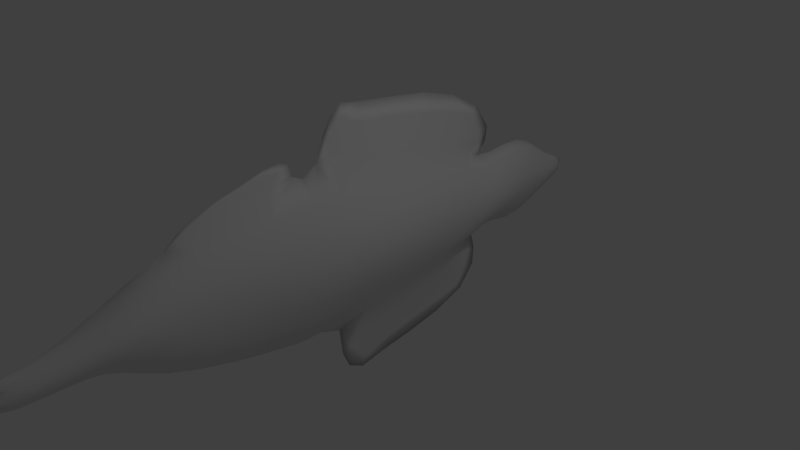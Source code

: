 # Source: ReefFish12.blend  (saved by Blender 2.78.0; exported with 4.5.12 LTS)
import bpy
from mathutils import Matrix  # noqa: F401  (used for matrix-valued properties, if any)

bpy.ops.wm.read_factory_settings(use_empty=True)
scene = bpy.context.scene
scene.name = 'Scene'

# ---- collections
col_collection_1 = bpy.data.collections.new('Collection 1'); scene.collection.children.link(col_collection_1)

# ---- world
world_world = bpy.data.worlds.new('World'); scene.world = world_world
world_world.color = (0.05088, 0.05088, 0.05088)
world_world.use_sun_shadow = False
world_world.sun_shadow_jitter_overblur = 0.0
world_world.cycles.sampling_method = 'MANUAL'

# ---- cameras
cam_camera = bpy.data.cameras.new('Camera')
cam_camera.clip_end = 100.0
cam_camera.lens = 35.0
cam_camera.sensor_width = 32.0
cam_camera.sensor_height = 18.0
cam_camera.ortho_scale = 7.314
cam_camera.dof.focus_distance = 0.0
cam_camera.dof.aperture_fstop = 128.0

# ---- lights
light_lamp = bpy.data.lights.new('Lamp', 'POINT')
light_lamp.transmission_factor = 0.0
light_lamp.cutoff_distance = 30.0
light_lamp.energy = 100.0
light_lamp.shadow_buffer_clip_start = 1.001
light_lamp.shadow_soft_size = 0.1
light_lamp.shadow_maximum_resolution = 0.006
light_lamp.use_absolute_resolution = True

# ---- meshes
me_plane = bpy.data.meshes.new('Plane')
me_plane.from_pydata([(0.6447, 0.7637, 0.2168), (1.681, -0.9815, 0.1581), (2.492, -0.8621, 0.1581), (3.196, -0.6653, 0.1203), (3.632, -0.5166, 0.08458), (4.056, -0.5135, 0.07573), (4.722, -0.5306, 0.04322), (-0.7627, 0.6784, 0.2028), (-1.649, 0.5621, 0.178), (-2.303, 0.5509, 0.1447), (-2.819, 0.5965, 0.1169), (-3.289, 0.449, 0.0852), (-3.806, 0.2317, 0.03168), (-1.97, 0.8319, 0.01267), (-0.8208, 1.451, 0.01621), (0.4695, 1.645, 0.008447), (0.02306, 1.509, 0.01304), (0.08723, 0.7203, 0.2175), (0.2478, -1.546, 0.01738), (-1.749, -1.294, 0.01788), (-0.8353, -1.519, 0.02645), (0.1114, -0.3983, 0.4313), (-3.815, 0.06822, 0.07882), (-3.271, 0.01071, 0.1884), (-2.802, -0.03502, 0.2513), (-2.303, -0.04406, 0.3423), (-1.649, -0.1486, 0.385), (-0.7627, -0.3165, 0.4015), (4.539, -0.3078, 0.0991), (4.109, -0.2683, 0.1981), (3.635, -0.1361, 0.2959), (3.199, -0.03491, 0.3522), (2.492, 0.05489, 0.3885), (1.658, 0.1012, 0.4338), (0.7004, -0.4407, 0.4285), (0.7282, -1.017, 0.1581), (-0.7627, -0.814, 0.1845), (-1.649, -0.504, 0.1892), (-2.303, -0.3501, 0.1513), (-2.802, -0.3834, 0.1001), (-3.271, -0.2499, 0.07794), (-3.807, -0.03641, 0.03241), (0.1236, -0.9576, 0.1711), (4.778, -0.4299, 0.06101), (4.056, -0.381, 0.1856), (3.635, -0.3385, 0.2358), (3.199, -0.3622, 0.304), (2.492, -0.4036, 0.36), (1.67, -0.4402, 0.3934), (1.615, 0.6874, 0.2088), (2.492, 0.5134, 0.1968), (3.199, 0.273, 0.1685), (3.635, 0.04681, 0.1447), (4.056, -0.1161, 0.0951), (4.527, -0.2083, 0.04224), (0.09934, 0.161, 0.4777), (-3.814, 0.1509, 0.07808), (-3.271, 0.2121, 0.1957), (-2.802, 0.2481, 0.2682), (-2.303, 0.2378, 0.3357), (-1.649, 0.2067, 0.3778), (-0.7627, 0.1809, 0.43), (0.6725, 0.1356, 0.4809), (1.027, 0.7898, 0.2046), (1.113, -0.457, 0.4233), (1.086, 0.118, 0.4698), (1.14, -1.032, 0.1581), (1.404, 1.139, 0.01365), (2.182, 0.9722, 0.01365), (0.6705, 1.372, 0.008447), (-1.776, 1.271, 0.01267), (-1.933, -0.8132, 0.01788), (-0.03706, -1.811, 0.01738), (1.655, 1.151, 0.01365), (4.744, -0.2669, 0.04224), (4.494, -0.5634, 0.04322), (4.551, -0.4554, 0.1042), (4.655, -0.3626, 0.08841), (2.54, 0.7867, 0.01365), (0.6447, 0.7637, -0.2168), (1.681, -0.9815, -0.1581), (2.492, -0.8621, -0.1581), (3.196, -0.6653, -0.1203), (3.632, -0.5166, -0.08458), (4.056, -0.5135, -0.07573), (4.722, -0.5306, -0.04322), (-0.7627, 0.6784, -0.2028), (-1.649, 0.5621, -0.178), (-2.303, 0.5509, -0.1447), (-2.819, 0.5965, -0.1169), (-3.289, 0.449, -0.0852), (-3.806, 0.2317, -0.03168), (-1.97, 0.8319, -0.01267), (-0.8208, 1.451, -0.01621), (0.4695, 1.645, -0.008447), (0.02306, 1.509, -0.01304), (0.08723, 0.7203, -0.2175), (0.2478, -1.546, -0.01738), (-1.749, -1.294, -0.01788), (-0.8353, -1.519, -0.02645), (0.1114, -0.3983, -0.4313), (-3.815, 0.06822, -0.07882), (-3.271, 0.01071, -0.1884), (-2.802, -0.03502, -0.2513), (-2.303, -0.04406, -0.3423), (-1.649, -0.1486, -0.385), (-0.7627, -0.3165, -0.4015), (4.539, -0.3078, -0.0991), (4.109, -0.2683, -0.1981), (3.635, -0.1361, -0.2959), (3.199, -0.03491, -0.3522), (2.492, 0.05489, -0.3885), (1.658, 0.1012, -0.4338), (0.7004, -0.4407, -0.4285), (0.7282, -1.017, -0.1581), (-0.7627, -0.814, -0.1845), (-1.649, -0.504, -0.1892), (-2.303, -0.3501, -0.1513), (-2.802, -0.3834, -0.1001), (-3.271, -0.2499, -0.07794), (-3.807, -0.03641, -0.03241), (0.1236, -0.9576, -0.1711), (4.778, -0.4299, -0.06101), (4.056, -0.381, -0.1856), (3.635, -0.3385, -0.2358), (3.199, -0.3622, -0.304), (2.492, -0.4036, -0.36), (1.67, -0.4402, -0.3934), (1.615, 0.6874, -0.2088), (2.492, 0.5134, -0.1968), (3.199, 0.273, -0.1685), (3.635, 0.04681, -0.1447), (4.056, -0.1161, -0.0951), (4.527, -0.2083, -0.04224), (0.09934, 0.161, -0.4777), (-3.814, 0.1509, -0.07808), (-3.271, 0.2121, -0.1957), (-2.802, 0.2481, -0.2682), (-2.303, 0.2378, -0.3357), (-1.649, 0.2067, -0.3778), (-0.7627, 0.1809, -0.43), (0.6725, 0.1356, -0.4809), (1.027, 0.7898, -0.2046), (1.113, -0.457, -0.4233), (1.086, 0.118, -0.4698), (1.14, -1.032, -0.1581), (1.404, 1.139, -0.01365), (2.182, 0.9722, -0.01365), (0.6705, 1.372, -0.008447), (-1.776, 1.271, -0.01267), (-1.933, -0.8132, -0.01788), (-0.03706, -1.811, -0.01738), (1.655, 1.151, -0.01365), (4.744, -0.2669, -0.04224), (4.494, -0.5634, -0.04322), (4.551, -0.4554, -0.1042), (4.655, -0.3626, -0.08841), (2.54, 0.7867, -0.01365), (-0.2723, -0.9069, 0.181), (0.7352, -1.161, 0.0), (0.8629, 0.794, 0.2106), (0.06816, 1.057, 0.07068), (2.059, 0.6035, 0.2109), (1.004, 0.982, 0.0), (1.684, -1.117, 0.0), (2.882, 0.4067, 0.1786), (2.504, 0.6963, 0.06284), (2.492, -0.9767, 0.0), (3.448, 0.1429, 0.1596), (3.199, 0.3452, 0.0), (3.195, -0.7351, 0.0), (3.817, -0.03344, 0.1234), (3.635, 0.08771, 0.0), (3.631, -0.5551, 0.0), (4.307, -0.1811, 0.06601), (4.056, -0.08297, 0.0), (4.056, -0.5466, 0.0), (4.849, -0.2693, 0.0), (4.579, -0.1959, 0.0), (4.536, -0.5822, 0.0), (-1.253, -0.6795, 0.1859), (-0.7808, -1.115, 0.07919), (-0.7772, 0.9959, 0.07095), (-1.987, -0.3674, 0.1819), (-1.72, -0.6701, 0.06517), (-1.729, 0.7184, 0.05718), (-2.58, -0.3796, 0.1174), (-2.303, -0.4327, 0.0), (-2.303, 0.6369, 0.0), (-3.016, -0.3455, 0.09003), (-2.802, -0.4868, 0.0), (-2.828, 0.6999, 0.0), (-3.543, -0.1343, 0.06), (-3.271, -0.3299, 0.0), (-3.297, 0.5172, 0.0), (-3.937, 0.008144, 0.0), (-3.804, -0.06713, 0.0), (-3.804, 0.2522, 0.0), (-0.006, 1.763, 0.0), (-0.8499, 1.713, 0.0), (-1.895, 1.375, 0.0), (-2.137, 0.8263, 0.0), (-1.328, 1.379, 0.01672), (-0.341, 1.492, 0.01401), (0.7412, 1.465, 0.0), (0.1577, -1.244, 0.06017), (0.6442, 1.086, 0.06265), (0.49, 1.806, 0.0), (0.2878, 1.545, 0.01171), (0.3828, 0.7291, 0.2201), (-0.8717, -1.747, 0.0), (-1.862, -1.386, 0.0), (0.009952, -1.963, 0.0), (0.3661, -1.631, 0.0), (-0.367, -1.65, 0.024), (-1.333, -1.404, 0.02449), (-2.092, -0.7859, 0.0), (-0.2784, 0.1723, 0.4643), (0.9298, -0.4554, 0.4273), (2.073, -0.425, 0.3728), (2.882, -0.381, 0.3416), (3.448, -0.3479, 0.2633), (3.817, -0.3456, 0.2128), (4.313, -0.4244, 0.1506), (4.891, -0.4441, 0.0), (-1.253, 0.191, 0.3946), (-1.987, 0.2238, 0.3635), (-2.58, 0.2466, 0.3015), (-3.016, 0.238, 0.2336), (-3.545, 0.1798, 0.1465), (-3.947, 0.1373, 0.0), (0.427, -0.4195, 0.4291), (0.1054, -0.1187, 0.5004), (-3.816, 0.1105, 0.08563), (-3.271, 0.1114, 0.2065), (-2.802, 0.1065, 0.2811), (-2.303, 0.09686, 0.3605), (-1.649, 0.02906, 0.3999), (-0.7627, -0.0678, 0.4513), (4.689, -0.3943, 0.08311), (4.069, -0.3197, 0.2058), (3.635, -0.2373, 0.2841), (3.199, -0.1986, 0.3477), (2.492, -0.1744, 0.3891), (1.664, -0.1695, 0.4421), (0.6865, -0.1526, 0.4978), (-0.2754, -0.3673, 0.4253), (-1.253, -0.2443, 0.381), (-1.987, -0.0688, 0.3824), (-2.58, -0.0432, 0.29), (-3.016, -0.01767, 0.2196), (-3.545, 0.04203, 0.1456), (-3.949, 0.08002, 0.0), (0.9592, -1.036, 0.1581), (2.076, -0.9337, 0.1581), (2.881, -0.7712, 0.1486), (3.445, -0.5715, 0.09249), (3.817, -0.4981, 0.08339), (4.299, -0.5422, 0.06215), (4.822, -0.5411, 0.0), (0.4491, -0.9873, 0.1613), (0.7143, -0.7288, 0.3047), (-0.7627, -0.5653, 0.3046), (-1.649, -0.3263, 0.3193), (-2.303, -0.191, 0.2747), (-2.802, -0.1929, 0.1879), (-3.271, -0.1048, 0.1445), (-3.812, 0.02047, 0.06022), (0.1175, -0.678, 0.3087), (4.651, -0.4948, 0.06927), (4.056, -0.4473, 0.1411), (3.634, -0.4336, 0.1647), (3.198, -0.5198, 0.2264), (2.492, -0.6328, 0.2876), (1.675, -0.7109, 0.2959), (0.9004, 0.1248, 0.4783), (2.07, 0.0836, 0.4102), (2.882, 0.0153, 0.369), (3.448, -0.08798, 0.3304), (3.831, -0.1921, 0.251), (4.323, -0.2953, 0.1486), (4.821, -0.3638, 0.0), (0.4049, 0.1483, 0.48), (-0.2814, 0.712, 0.2111), (-1.253, 0.6263, 0.192), (-1.987, 0.5242, 0.162), (-2.584, 0.5918, 0.1288), (-3.042, 0.5529, 0.1041), (-3.547, 0.3277, 0.0609), (-3.935, 0.19, 0.0), (1.645, 0.3831, 0.3593), (2.492, 0.2841, 0.3329), (3.199, 0.1239, 0.2987), (3.635, -0.03982, 0.2549), (4.069, -0.1873, 0.1684), (4.644, -0.2877, 0.06701), (0.09328, 0.4407, 0.3783), (-3.81, 0.1909, 0.05912), (-3.276, 0.3217, 0.1554), (-2.806, 0.406, 0.2132), (-2.303, 0.3865, 0.2648), (-1.649, 0.3844, 0.3075), (-0.7627, 0.4297, 0.3447), (0.6586, 0.4367, 0.3849), (1.543, 0.9582, 0.06585), (1.147, -1.176, 0.0), (1.1, -0.1695, 0.4885), (1.127, -0.7445, 0.3034), (1.065, 0.4297, 0.3731), (1.243, 0.7535, 0.2026), (1.333, -0.4504, 0.4131), (1.312, 0.1114, 0.4551), (1.353, -1.012, 0.1581), (2.211, 0.9989, 0.0), (1.553, 1.223, 0.0), (1.239, 1.208, 0.0), (1.936, 1.041, 0.01706), (2.659, 0.767, 0.0), (0.5693, 1.481, 0.01056), (-1.914, 0.9933, 0.01584), (-1.871, -1.026, 0.02234), (0.1175, -1.68, 0.02173), (1.546, 1.142, 0.01706), (4.633, -0.2394, 0.0528), (4.593, -0.5451, 0.05402), (4.665, -0.4408, 0.08707), (4.352, -0.3378, 0.16), (4.622, -0.334, 0.08953), (2.356, 0.8747, 0.01706), (-0.2723, -0.9069, -0.181), (0.8629, 0.794, -0.2106), (0.06816, 1.057, -0.07068), (2.059, 0.6035, -0.2109), (2.882, 0.4067, -0.1786), (2.504, 0.6963, -0.06284), (3.448, 0.1429, -0.1596), (3.817, -0.03344, -0.1234), (4.307, -0.1811, -0.06601), (-1.253, -0.6795, -0.1859), (-0.7808, -1.115, -0.07919), (-0.7772, 0.9959, -0.07095), (-1.987, -0.3674, -0.1819), (-1.72, -0.6701, -0.06517), (-1.729, 0.7184, -0.05718), (-2.58, -0.3796, -0.1174), (-3.016, -0.3455, -0.09003), (-3.543, -0.1343, -0.06), (-1.328, 1.379, -0.01672), (-0.341, 1.492, -0.01401), (0.1577, -1.244, -0.06017), (0.6442, 1.086, -0.06265), (0.2878, 1.545, -0.01171), (0.3828, 0.7291, -0.2201), (-0.367, -1.65, -0.024), (-1.333, -1.404, -0.02449), (-0.2784, 0.1723, -0.4643), (0.9298, -0.4554, -0.4273), (2.073, -0.425, -0.3728), (2.882, -0.381, -0.3416), (3.448, -0.3479, -0.2633), (3.817, -0.3456, -0.2128), (4.313, -0.4244, -0.1506), (-1.253, 0.191, -0.3946), (-1.987, 0.2238, -0.3635), (-2.58, 0.2466, -0.3015), (-3.016, 0.238, -0.2336), (-3.545, 0.1798, -0.1465), (0.427, -0.4195, -0.4291), (0.1054, -0.1187, -0.5004), (-3.816, 0.1105, -0.08563), (-3.271, 0.1114, -0.2065), (-2.802, 0.1065, -0.2811), (-2.303, 0.09686, -0.3605), (-1.649, 0.02906, -0.3999), (-0.7627, -0.0678, -0.4513), (4.689, -0.3943, -0.08311), (4.069, -0.3197, -0.2058), (3.635, -0.2373, -0.2841), (3.199, -0.1986, -0.3477), (2.492, -0.1744, -0.3891), (1.664, -0.1695, -0.4421), (0.6865, -0.1526, -0.4978), (-0.2754, -0.3673, -0.4253), (-1.253, -0.2443, -0.381), (-1.987, -0.0688, -0.3824), (-2.58, -0.0432, -0.29), (-3.016, -0.01767, -0.2196), (-3.545, 0.04203, -0.1456), (0.9592, -1.036, -0.1581), (2.076, -0.9337, -0.1581), (2.881, -0.7712, -0.1486), (3.445, -0.5715, -0.09249), (3.817, -0.4981, -0.08339), (4.299, -0.5422, -0.06215), (0.4491, -0.9873, -0.1613), (0.7143, -0.7288, -0.3047), (-0.7627, -0.5653, -0.3046), (-1.649, -0.3263, -0.3193), (-2.303, -0.191, -0.2747), (-2.802, -0.1929, -0.1879), (-3.271, -0.1048, -0.1445), (-3.812, 0.02047, -0.06022), (0.1175, -0.678, -0.3087), (4.651, -0.4948, -0.06927), (4.056, -0.4473, -0.1411), (3.634, -0.4336, -0.1647), (3.198, -0.5198, -0.2264), (2.492, -0.6328, -0.2876), (1.675, -0.7109, -0.2959), (0.9004, 0.1248, -0.4783), (2.07, 0.0836, -0.4102), (2.882, 0.0153, -0.369), (3.448, -0.08798, -0.3304), (3.831, -0.1921, -0.251), (4.323, -0.2953, -0.1486), (0.4049, 0.1483, -0.48), (-0.2814, 0.712, -0.2111), (-1.253, 0.6263, -0.192), (-1.987, 0.5242, -0.162), (-2.584, 0.5918, -0.1288), (-3.042, 0.5529, -0.1041), (-3.547, 0.3277, -0.0609), (1.645, 0.3831, -0.3593), (2.492, 0.2841, -0.3329), (3.199, 0.1239, -0.2987), (3.635, -0.03982, -0.2549), (4.069, -0.1873, -0.1684), (4.644, -0.2877, -0.06701), (0.09328, 0.4407, -0.3783), (-3.81, 0.1909, -0.05912), (-3.276, 0.3217, -0.1554), (-2.806, 0.406, -0.2132), (-2.303, 0.3865, -0.2648), (-1.649, 0.3844, -0.3075), (-0.7627, 0.4297, -0.3447), (0.6586, 0.4367, -0.3849), (1.543, 0.9582, -0.06585), (1.1, -0.1695, -0.4885), (1.127, -0.7445, -0.3034), (1.065, 0.4297, -0.3731), (1.243, 0.7535, -0.2026), (1.333, -0.4504, -0.4131), (1.312, 0.1114, -0.4551), (1.353, -1.012, -0.1581), (1.936, 1.041, -0.01706), (0.5693, 1.481, -0.01056), (-1.914, 0.9933, -0.01584), (-1.871, -1.026, -0.02234), (0.1175, -1.68, -0.02173), (1.546, 1.142, -0.01706), (4.633, -0.2394, -0.0528), (4.593, -0.5451, -0.05402), (4.665, -0.4408, -0.08707), (4.352, -0.3378, -0.16), (4.622, -0.334, -0.08953), (2.356, 0.8747, -0.01706), (-0.2227, -1.271, 0.06276), (-0.2971, 1.042, 0.07028), (2.03, 0.8774, 0.05111), (-1.356, -0.9543, 0.06435), (-1.361, 0.9041, 0.05474), (0.3915, 1.103, 0.05168), (-0.2769, -0.09747, 0.4896), (0.9151, -0.1653, 0.4956), (2.072, -0.1707, 0.4104), (2.882, -0.1828, 0.3706), (3.448, -0.2179, 0.3193), (3.821, -0.2676, 0.2453), (4.377, -0.38, 0.1576), (-1.253, -0.02664, 0.4124), (-1.987, 0.07749, 0.3904), (-2.58, 0.1017, 0.3205), (-3.016, 0.1102, 0.2428), (-3.546, 0.1112, 0.1587), (0.4159, -0.1356, 0.4983), (-0.2738, -0.6371, 0.3097), (-1.253, -0.4619, 0.3042), (-1.987, -0.2166, 0.3196), (-2.58, -0.1997, 0.2192), (-3.016, -0.1636, 0.1674), (-3.545, -0.03674, 0.1114), (0.9445, -0.7455, 0.3044), (2.074, -0.6794, 0.2908), (2.881, -0.5776, 0.2712), (3.447, -0.4688, 0.1814), (3.817, -0.4234, 0.1574), (4.36, -0.4902, 0.1101), (0.438, -0.7034, 0.3057), (0.8836, 0.4372, 0.3812), (2.067, 0.3407, 0.3509), (2.882, 0.2122, 0.3129), (3.448, 0.03472, 0.2821), (3.821, -0.1103, 0.217), (4.366, -0.2469, 0.1121), (0.3938, 0.4354, 0.384), (-0.2799, 0.4422, 0.3659), (-1.253, 0.4086, 0.3227), (-1.987, 0.372, 0.291), (-2.581, 0.4053, 0.2364), (-3.022, 0.3807, 0.1885), (-3.545, 0.251, 0.1128), (1.322, -0.1695, 0.4721), (1.343, -0.7313, 0.3009), (1.289, 0.4123, 0.3645), (4.432, -0.3256, 0.1341), (-0.2227, -1.271, -0.06276), (0.9666, -1.181, 0.0), (-0.2971, 1.042, -0.07028), (0.8358, 1.131, 4.139e-10), (2.077, -1.061, 0.0), (2.03, 0.8774, -0.05111), (2.881, -0.8672, 4.657e-10), (2.849, 0.5913, -1.552e-10), (3.443, -0.6183, 4.657e-10), (3.448, 0.1933, 0.0), (3.817, -0.5347, 0.0), (3.817, 0.003771, 4.657e-10), (4.309, -0.5696, 2.328e-10), (4.32, -0.1553, 4.657e-10), (4.693, -0.5663, 0.0), (4.749, -0.2329, 0.0), (-1.356, -0.9543, -0.06435), (-1.361, 0.9041, -0.05474), (-1.984, -0.4939, 0.0), (-1.989, 0.6432, -6.209e-10), (-2.58, -0.4753, -9.313e-10), (-2.587, 0.6919, 9.313e-10), (-3.016, -0.4455, 0.0), (-3.055, 0.6464, 4.657e-10), (-3.543, -0.1878, 0.0), (-3.549, 0.3674, 0.0), (-3.81, -0.05734, 0.0), (-3.808, 0.2461, 0.0), (-0.3701, 1.747, 0.0), (0.6374, 1.658, 0.0), (-1.38, 1.607, 0.0), (-2.15, 1.038, 0.0), (0.4383, -1.246, -4.139e-10), (0.3915, 1.103, -0.05168), (0.2711, 1.778, 0.0), (-0.3825, -1.853, -1.164e-10), (-1.388, -1.604, 0.0), (-2.089, -1.062, 0.0), (0.2475, -1.86, 0.0), (-0.2769, -0.09747, -0.4896), (0.9151, -0.1653, -0.4956), (2.072, -0.1707, -0.4104), (2.882, -0.1828, -0.3706), (3.448, -0.2179, -0.3193), (3.821, -0.2676, -0.2453), (4.377, -0.38, -0.1576), (4.844, -0.403, 0.0), (-1.253, -0.02664, -0.4124), (-1.987, 0.07749, -0.3904), (-2.58, 0.1017, -0.3205), (-3.016, 0.1102, -0.2428), (-3.546, 0.1112, -0.1587), (-3.95, 0.11, -4.657e-10), (0.4159, -0.1356, -0.4983), (-0.2738, -0.6371, -0.3097), (-1.253, -0.4619, -0.3042), (-1.987, -0.2166, -0.3196), (-2.58, -0.1997, -0.2192), (-3.016, -0.1636, -0.1674), (-3.545, -0.03674, -0.1114), (-3.944, 0.04637, 0.0), (0.9445, -0.7455, -0.3044), (2.074, -0.6794, -0.2908), (2.881, -0.5776, -0.2712), (3.447, -0.4688, -0.1814), (3.817, -0.4234, -0.1574), (4.36, -0.4902, -0.1101), (4.873, -0.4912, 4.139e-10), (0.438, -0.7034, -0.3057), (0.8836, 0.4372, -0.3812), (2.067, 0.3407, -0.3509), (2.882, 0.2122, -0.3129), (3.448, 0.03472, -0.2821), (3.821, -0.1103, -0.217), (4.366, -0.2469, -0.1121), (4.845, -0.3156, 0.0), (0.3938, 0.4354, -0.384), (-0.2799, 0.4422, -0.3659), (-1.253, 0.4086, -0.3227), (-1.987, 0.372, -0.291), (-2.581, 0.4053, -0.2364), (-3.022, 0.3807, -0.1885), (-3.545, 0.251, -0.1128), (-3.941, 0.1635, 0.0), (1.188, 1.049, 7.761e-10), (1.359, -1.153, 0.0), (1.322, -0.1695, -0.4721), (1.343, -0.7313, -0.3009), (1.289, 0.4123, -0.3645), (1.89, 1.105, 0.0), (2.464, 0.8776, 0.0), (1.353, 1.245, 0.0), (4.432, -0.3256, -0.1341)], [], [(0, 209, 494, 303), (0, 303, 488, 160), (0, 160, 508, 206), (0, 206, 461, 209), (1, 274, 502, 312), (1, 312, 590, 164), (1, 164, 509, 254), (1, 254, 482, 274), (2, 273, 482, 254), (2, 254, 509, 167), (2, 167, 511, 255), (2, 255, 483, 273), (3, 272, 483, 255), (3, 255, 511, 170), (3, 170, 513, 256), (3, 256, 484, 272), (4, 271, 484, 256), (4, 256, 513, 173), (4, 173, 515, 257), (4, 257, 485, 271), (5, 270, 485, 257), (5, 257, 515, 176), (5, 176, 517, 258), (5, 258, 486, 270), (6, 269, 486, 324), (6, 324, 519, 259), (6, 259, 572, 269), (7, 302, 495, 283), (7, 283, 457, 182), (7, 182, 460, 284), (7, 284, 496, 302), (8, 301, 496, 284), (8, 284, 460, 185), (8, 185, 524, 285), (8, 285, 497, 301), (9, 300, 497, 285), (9, 285, 524, 188), (9, 188, 526, 286), (9, 286, 498, 300), (10, 299, 498, 286), (10, 286, 526, 191), (10, 191, 528, 287), (10, 287, 499, 299), (11, 298, 499, 287), (11, 287, 528, 194), (11, 194, 530, 288), (11, 288, 500, 298), (12, 297, 500, 288), (12, 288, 530, 197), (12, 197, 532, 289), (12, 289, 588, 297), (13, 201, 524, 185), (13, 185, 460, 319), (13, 319, 536, 201), (14, 202, 460, 182), (14, 182, 457, 203), (14, 203, 533, 199), (14, 199, 535, 202), (15, 208, 461, 318), (15, 318, 534, 207), (15, 207, 539, 208), (16, 203, 457, 161), (16, 161, 461, 208), (16, 208, 539, 198), (16, 198, 533, 203), (17, 283, 495, 296), (17, 296, 494, 209), (17, 209, 461, 161), (17, 161, 457, 283), (18, 213, 537, 205), (18, 205, 456, 321), (18, 321, 543, 213), (19, 215, 459, 320), (19, 320, 542, 211), (19, 211, 541, 215), (20, 214, 456, 181), (20, 181, 459, 215), (20, 215, 541, 210), (20, 210, 540, 214), (21, 246, 475, 268), (21, 268, 487, 231), (21, 231, 474, 232), (21, 232, 462, 246), (22, 267, 480, 251), (22, 251, 473, 233), (22, 233, 557, 252), (22, 252, 565, 267), (23, 266, 479, 250), (23, 250, 472, 234), (23, 234, 473, 251), (23, 251, 480, 266), (24, 265, 478, 249), (24, 249, 471, 235), (24, 235, 472, 250), (24, 250, 479, 265), (25, 264, 477, 248), (25, 248, 470, 236), (25, 236, 471, 249), (25, 249, 478, 264), (26, 263, 476, 247), (26, 247, 469, 237), (26, 237, 470, 248), (26, 248, 477, 263), (27, 262, 475, 246), (27, 246, 462, 238), (27, 238, 469, 247), (27, 247, 476, 262), (28, 295, 493, 280), (28, 280, 504, 327), (28, 327, 580, 295), (29, 294, 492, 279), (29, 279, 467, 240), (29, 240, 468, 326), (29, 326, 504, 280), (29, 280, 493, 294), (30, 293, 491, 278), (30, 278, 466, 241), (30, 241, 467, 279), (30, 279, 492, 293), (31, 292, 490, 277), (31, 277, 465, 242), (31, 242, 466, 278), (31, 278, 491, 292), (32, 291, 489, 276), (32, 276, 464, 243), (32, 243, 465, 277), (32, 277, 490, 291), (33, 290, 503, 311), (33, 311, 501, 244), (33, 244, 464, 276), (33, 276, 489, 290), (34, 231, 487, 261), (34, 261, 481, 218), (34, 218, 463, 245), (34, 245, 474, 231), (35, 260, 537, 159), (35, 159, 506, 253), (35, 253, 481, 261), (35, 261, 487, 260), (36, 181, 456, 158), (36, 158, 475, 262), (36, 262, 476, 180), (36, 180, 459, 181), (37, 184, 459, 180), (37, 180, 476, 263), (37, 263, 477, 183), (37, 183, 523, 184), (38, 187, 523, 183), (38, 183, 477, 264), (38, 264, 478, 186), (38, 186, 525, 187), (39, 190, 525, 186), (39, 186, 478, 265), (39, 265, 479, 189), (39, 189, 527, 190), (40, 193, 527, 189), (40, 189, 479, 266), (40, 266, 480, 192), (40, 192, 529, 193), (41, 196, 529, 192), (41, 192, 480, 267), (41, 267, 565, 195), (41, 195, 531, 196), (42, 158, 456, 205), (42, 205, 537, 260), (42, 260, 487, 268), (42, 268, 475, 158), (43, 239, 468, 325), (43, 325, 572, 224), (43, 224, 551, 239), (44, 240, 467, 222), (44, 222, 485, 270), (44, 270, 486, 223), (44, 223, 468, 240), (45, 241, 466, 221), (45, 221, 484, 271), (45, 271, 485, 222), (45, 222, 467, 241), (46, 242, 465, 220), (46, 220, 483, 272), (46, 272, 484, 221), (46, 221, 466, 242), (47, 243, 464, 219), (47, 219, 482, 273), (47, 273, 483, 220), (47, 220, 465, 243), (48, 244, 501, 310), (48, 310, 502, 274), (48, 274, 482, 219), (48, 219, 464, 244), (49, 304, 589, 309), (49, 309, 503, 290), (49, 290, 489, 162), (49, 162, 458, 304), (50, 166, 458, 162), (50, 162, 489, 291), (50, 291, 490, 165), (50, 165, 512, 166), (51, 169, 512, 165), (51, 165, 490, 292), (51, 292, 491, 168), (51, 168, 514, 169), (52, 172, 514, 168), (52, 168, 491, 293), (52, 293, 492, 171), (52, 171, 516, 172), (53, 175, 516, 171), (53, 171, 492, 294), (53, 294, 493, 174), (53, 174, 518, 175), (54, 178, 518, 174), (54, 174, 493, 323), (54, 323, 520, 178), (55, 217, 462, 232), (55, 232, 474, 282), (55, 282, 494, 296), (55, 296, 495, 217), (56, 233, 473, 229), (56, 229, 500, 297), (56, 297, 588, 230), (56, 230, 557, 233), (57, 234, 472, 228), (57, 228, 499, 298), (57, 298, 500, 229), (57, 229, 473, 234), (58, 235, 471, 227), (58, 227, 498, 299), (58, 299, 499, 228), (58, 228, 472, 235), (59, 236, 470, 226), (59, 226, 497, 300), (59, 300, 498, 227), (59, 227, 471, 236), (60, 237, 469, 225), (60, 225, 496, 301), (60, 301, 497, 226), (60, 226, 470, 237), (61, 238, 462, 217), (61, 217, 495, 302), (61, 302, 496, 225), (61, 225, 469, 238), (62, 282, 474, 245), (62, 245, 463, 275), (62, 275, 488, 303), (62, 303, 494, 282), (63, 163, 508, 160), (63, 160, 488, 308), (63, 308, 503, 309), (63, 309, 589, 163), (64, 306, 463, 218), (64, 218, 481, 307), (64, 307, 502, 310), (64, 310, 501, 306), (65, 308, 488, 275), (65, 275, 463, 306), (65, 306, 501, 311), (65, 311, 503, 308), (66, 307, 481, 253), (66, 253, 506, 305), (66, 305, 590, 312), (66, 312, 502, 307), (67, 315, 589, 304), (67, 304, 458, 322), (67, 322, 596, 315), (68, 316, 458, 328), (68, 328, 595, 313), (68, 313, 594, 316), (69, 204, 534, 318), (69, 318, 461, 206), (69, 206, 508, 204), (70, 200, 536, 319), (70, 319, 460, 202), (70, 202, 535, 200), (71, 216, 542, 320), (71, 320, 459, 184), (71, 184, 523, 216), (72, 212, 543, 321), (72, 321, 456, 214), (72, 214, 540, 212), (73, 314, 596, 322), (73, 322, 458, 316), (73, 316, 594, 314), (74, 177, 520, 323), (74, 323, 493, 295), (74, 295, 580, 177), (75, 179, 519, 324), (75, 324, 486, 258), (75, 258, 517, 179), (76, 269, 572, 325), (76, 325, 468, 223), (76, 223, 486, 269), (77, 281, 580, 327), (77, 327, 504, 326), (77, 326, 468, 239), (77, 239, 551, 281), (78, 317, 595, 328), (78, 328, 458, 166), (78, 166, 512, 317), (79, 435, 581, 352), (79, 352, 538, 350), (79, 350, 508, 330), (79, 330, 574, 435), (80, 443, 592, 408), (80, 408, 567, 389), (80, 389, 509, 164), (80, 164, 590, 443), (81, 389, 567, 407), (81, 407, 568, 390), (81, 390, 511, 167), (81, 167, 509, 389), (82, 390, 568, 406), (82, 406, 569, 391), (82, 391, 513, 170), (82, 170, 511, 390), (83, 391, 569, 405), (83, 405, 570, 392), (83, 392, 515, 173), (83, 173, 513, 391), (84, 392, 570, 404), (84, 404, 571, 393), (84, 393, 517, 176), (84, 176, 515, 392), (85, 451, 571, 403), (85, 403, 572, 259), (85, 259, 519, 451), (86, 416, 582, 434), (86, 434, 583, 417), (86, 417, 522, 340), (86, 340, 507, 416), (87, 417, 583, 433), (87, 433, 584, 418), (87, 418, 524, 343), (87, 343, 522, 417), (88, 418, 584, 432), (88, 432, 585, 419), (88, 419, 526, 188), (88, 188, 524, 418), (89, 419, 585, 431), (89, 431, 586, 420), (89, 420, 528, 191), (89, 191, 526, 419), (90, 420, 586, 430), (90, 430, 587, 421), (90, 421, 530, 194), (90, 194, 528, 420), (91, 421, 587, 429), (91, 429, 588, 289), (91, 289, 532, 197), (91, 197, 530, 421), (92, 343, 524, 201), (92, 201, 536, 446), (92, 446, 522, 343), (93, 340, 522, 347), (93, 347, 535, 199), (93, 199, 533, 348), (93, 348, 507, 340), (94, 445, 538, 351), (94, 351, 539, 207), (94, 207, 534, 445), (95, 331, 507, 348), (95, 348, 533, 198), (95, 198, 539, 351), (95, 351, 538, 331), (96, 428, 582, 416), (96, 416, 507, 331), (96, 331, 538, 352), (96, 352, 581, 428), (97, 349, 537, 213), (97, 213, 543, 448), (97, 448, 505, 349), (98, 447, 521, 354), (98, 354, 541, 211), (98, 211, 542, 447), (99, 339, 505, 353), (99, 353, 540, 210), (99, 210, 541, 354), (99, 354, 521, 339), (100, 402, 559, 382), (100, 382, 544, 368), (100, 368, 558, 367), (100, 367, 573, 402), (101, 387, 564, 401), (101, 401, 565, 252), (101, 252, 557, 369), (101, 369, 556, 387), (102, 386, 563, 400), (102, 400, 564, 387), (102, 387, 556, 370), (102, 370, 555, 386), (103, 385, 562, 399), (103, 399, 563, 386), (103, 386, 555, 371), (103, 371, 554, 385), (104, 384, 561, 398), (104, 398, 562, 385), (104, 385, 554, 372), (104, 372, 553, 384), (105, 383, 560, 397), (105, 397, 561, 384), (105, 384, 553, 373), (105, 373, 552, 383), (106, 382, 559, 396), (106, 396, 560, 383), (106, 383, 552, 374), (106, 374, 544, 382), (107, 414, 579, 427), (107, 427, 580, 454), (107, 454, 597, 414), (108, 413, 578, 426), (108, 426, 579, 414), (108, 414, 597, 453), (108, 453, 550, 376), (108, 376, 549, 413), (109, 412, 577, 425), (109, 425, 578, 413), (109, 413, 549, 377), (109, 377, 548, 412), (110, 411, 576, 424), (110, 424, 577, 412), (110, 412, 548, 378), (110, 378, 547, 411), (111, 410, 575, 423), (111, 423, 576, 411), (111, 411, 547, 379), (111, 379, 546, 410), (112, 442, 593, 422), (112, 422, 575, 410), (112, 410, 546, 380), (112, 380, 591, 442), (113, 395, 573, 367), (113, 367, 558, 381), (113, 381, 545, 356), (113, 356, 566, 395), (114, 159, 537, 394), (114, 394, 573, 395), (114, 395, 566, 388), (114, 388, 506, 159), (115, 329, 505, 339), (115, 339, 521, 338), (115, 338, 560, 396), (115, 396, 559, 329), (116, 338, 521, 342), (116, 342, 523, 341), (116, 341, 561, 397), (116, 397, 560, 338), (117, 341, 523, 187), (117, 187, 525, 344), (117, 344, 562, 398), (117, 398, 561, 341), (118, 344, 525, 190), (118, 190, 527, 345), (118, 345, 563, 399), (118, 399, 562, 344), (119, 345, 527, 193), (119, 193, 529, 346), (119, 346, 564, 400), (119, 400, 563, 345), (120, 346, 529, 196), (120, 196, 531, 195), (120, 195, 565, 401), (120, 401, 564, 346), (121, 349, 505, 329), (121, 329, 559, 402), (121, 402, 573, 394), (121, 394, 537, 349), (122, 452, 550, 375), (122, 375, 551, 224), (122, 224, 572, 452), (123, 360, 549, 376), (123, 376, 550, 361), (123, 361, 571, 404), (123, 404, 570, 360), (124, 359, 548, 377), (124, 377, 549, 360), (124, 360, 570, 405), (124, 405, 569, 359), (125, 358, 547, 378), (125, 378, 548, 359), (125, 359, 569, 406), (125, 406, 568, 358), (126, 357, 546, 379), (126, 379, 547, 358), (126, 358, 568, 407), (126, 407, 567, 357), (127, 441, 591, 380), (127, 380, 546, 357), (127, 357, 567, 408), (127, 408, 592, 441), (128, 440, 589, 436), (128, 436, 510, 332), (128, 332, 575, 422), (128, 422, 593, 440), (129, 332, 510, 334), (129, 334, 512, 333), (129, 333, 576, 423), (129, 423, 575, 332), (130, 333, 512, 169), (130, 169, 514, 335), (130, 335, 577, 424), (130, 424, 576, 333), (131, 335, 514, 172), (131, 172, 516, 336), (131, 336, 578, 425), (131, 425, 577, 335), (132, 336, 516, 175), (132, 175, 518, 337), (132, 337, 579, 426), (132, 426, 578, 336), (133, 337, 518, 178), (133, 178, 520, 450), (133, 450, 579, 337), (134, 368, 544, 355), (134, 355, 582, 428), (134, 428, 581, 415), (134, 415, 558, 368), (135, 366, 556, 369), (135, 369, 557, 230), (135, 230, 588, 429), (135, 429, 587, 366), (136, 365, 555, 370), (136, 370, 556, 366), (136, 366, 587, 430), (136, 430, 586, 365), (137, 364, 554, 371), (137, 371, 555, 365), (137, 365, 586, 431), (137, 431, 585, 364), (138, 363, 553, 372), (138, 372, 554, 364), (138, 364, 585, 432), (138, 432, 584, 363), (139, 362, 552, 373), (139, 373, 553, 363), (139, 363, 584, 433), (139, 433, 583, 362), (140, 355, 544, 374), (140, 374, 552, 362), (140, 362, 583, 434), (140, 434, 582, 355), (141, 381, 558, 415), (141, 415, 581, 435), (141, 435, 574, 409), (141, 409, 545, 381), (142, 330, 508, 163), (142, 163, 589, 440), (142, 440, 593, 439), (142, 439, 574, 330), (143, 356, 545, 437), (143, 437, 591, 441), (143, 441, 592, 438), (143, 438, 566, 356), (144, 409, 574, 439), (144, 439, 593, 442), (144, 442, 591, 437), (144, 437, 545, 409), (145, 388, 566, 438), (145, 438, 592, 443), (145, 443, 590, 305), (145, 305, 506, 388), (146, 436, 589, 315), (146, 315, 596, 449), (146, 449, 510, 436), (147, 455, 510, 444), (147, 444, 594, 313), (147, 313, 595, 455), (148, 445, 534, 204), (148, 204, 508, 350), (148, 350, 538, 445), (149, 446, 536, 200), (149, 200, 535, 347), (149, 347, 522, 446), (150, 447, 542, 216), (150, 216, 523, 342), (150, 342, 521, 447), (151, 448, 543, 212), (151, 212, 540, 353), (151, 353, 505, 448), (152, 449, 596, 314), (152, 314, 594, 444), (152, 444, 510, 449), (153, 450, 520, 177), (153, 177, 580, 427), (153, 427, 579, 450), (154, 451, 519, 179), (154, 179, 517, 393), (154, 393, 571, 451), (155, 452, 572, 403), (155, 403, 571, 361), (155, 361, 550, 452), (156, 454, 580, 281), (156, 281, 551, 375), (156, 375, 550, 453), (156, 453, 597, 454), (157, 455, 595, 317), (157, 317, 512, 334), (157, 334, 510, 455)])
me_plane.polygons.foreach_set('use_smooth', [True] * 596)
_uv = me_plane.uv_layers.new(name='UVMap')
_uv.uv.foreach_set('vector', [0.502, 0.84, 0.4795, 0.8339, 0.4848, 0.8045, 0.5078, 0.808, 0.502, 0.84, 0.5078, 0.808, 0.5273, 0.811, 0.5206, 0.8454, 0.502, 0.84, 0.5206, 0.8454, 0.5162, 0.8932, 0.4975, 0.8718, 0.502, 0.84, 0.4975, 0.8718, 0.4751, 0.871, 0.4795, 0.8339, 0.6177, 0.6906, 0.6125, 0.7171, 0.5839, 0.7106, 0.5896, 0.6833, 0.6177, 0.6906, 0.5896, 0.6833, 0.5953, 0.6554, 0.623, 0.6635, 0.6177, 0.6906, 0.623, 0.6635, 0.6563, 0.6745, 0.6513, 0.7004, 0.6177, 0.6906, 0.6513, 0.7004, 0.6466, 0.7255, 0.6125, 0.7171, 0.6864, 0.7125, 0.682, 0.7355, 0.6466, 0.7255, 0.6513, 0.7004, 0.6864, 0.7125, 0.6513, 0.7004, 0.6563, 0.6745, 0.6913, 0.6884, 0.6864, 0.7125, 0.6913, 0.6884, 0.7238, 0.7045, 0.7193, 0.7253, 0.6864, 0.7125, 0.7193, 0.7253, 0.7151, 0.7453, 0.682, 0.7355, 0.7462, 0.7375, 0.7426, 0.7532, 0.7151, 0.7453, 0.7193, 0.7253, 0.7462, 0.7375, 0.7193, 0.7253, 0.7238, 0.7045, 0.7498, 0.7217, 0.7462, 0.7375, 0.7498, 0.7217, 0.7702, 0.7367, 0.7674, 0.7481, 0.7462, 0.7375, 0.7674, 0.7481, 0.7645, 0.7599, 0.7426, 0.7532, 0.7832, 0.7558, 0.7805, 0.7659, 0.7645, 0.7599, 0.7674, 0.7481, 0.7832, 0.7558, 0.7674, 0.7481, 0.7702, 0.7367, 0.7858, 0.7458, 0.7832, 0.7558, 0.7858, 0.7458, 0.8017, 0.7516, 0.799, 0.7613, 0.7832, 0.7558, 0.799, 0.7613, 0.7965, 0.7706, 0.7805, 0.7659, 0.8204, 0.7653, 0.8181, 0.7736, 0.7965, 0.7706, 0.799, 0.7613, 0.8204, 0.7653, 0.799, 0.7613, 0.8017, 0.7516, 0.8228, 0.7564, 0.8204, 0.7653, 0.8228, 0.7564, 0.8464, 0.7614, 0.8425, 0.7682, 0.8204, 0.7653, 0.8425, 0.7682, 0.8463, 0.7761, 0.8181, 0.7736, 0.881, 0.7788, 0.8735, 0.7811, 0.8463, 0.7761, 0.8693, 0.7749, 0.881, 0.7788, 0.8693, 0.7749, 0.8891, 0.7739, 0.9003, 0.7801, 0.881, 0.7788, 0.9003, 0.7801, 0.9054, 0.7857, 0.8735, 0.7811, 0.3791, 0.8154, 0.3831, 0.7897, 0.4258, 0.7969, 0.4215, 0.8243, 0.3791, 0.8154, 0.4215, 0.8243, 0.4154, 0.8568, 0.3733, 0.8469, 0.3791, 0.8154, 0.3733, 0.8469, 0.3219, 0.8327, 0.3358, 0.8049, 0.3791, 0.8154, 0.3358, 0.8049, 0.3396, 0.7818, 0.3831, 0.7897, 0.301, 0.7949, 0.3045, 0.7748, 0.3396, 0.7818, 0.3358, 0.8049, 0.301, 0.7949, 0.3358, 0.8049, 0.3219, 0.8327, 0.2908, 0.8124, 0.301, 0.7949, 0.2908, 0.8124, 0.2524, 0.8075, 0.271, 0.7876, 0.301, 0.7949, 0.271, 0.7876, 0.2744, 0.7696, 0.3045, 0.7748, 0.2424, 0.7849, 0.2461, 0.7668, 0.2744, 0.7696, 0.271, 0.7876, 0.2424, 0.7849, 0.271, 0.7876, 0.2524, 0.8075, 0.2383, 0.8048, 0.2424, 0.7849, 0.2383, 0.8048, 0.2121, 0.8044, 0.2169, 0.7836, 0.2424, 0.7849, 0.2169, 0.7836, 0.2211, 0.7647, 0.2461, 0.7668, 0.1962, 0.7803, 0.2011, 0.7617, 0.2211, 0.7647, 0.2169, 0.7836, 0.1962, 0.7803, 0.2169, 0.7836, 0.2121, 0.8044, 0.1904, 0.8007, 0.1962, 0.7803, 0.1904, 0.8007, 0.1709, 0.7916, 0.1771, 0.7734, 0.1962, 0.7803, 0.1771, 0.7734, 0.1821, 0.7569, 0.2011, 0.7617, 0.1563, 0.7615, 0.1603, 0.749, 0.1821, 0.7569, 0.1771, 0.7734, 0.1563, 0.7615, 0.1771, 0.7734, 0.1709, 0.7916, 0.1516, 0.7752, 0.1563, 0.7615, 0.1516, 0.7752, 0.1322, 0.7564, 0.1349, 0.7479, 0.1563, 0.7615, 0.1349, 0.7479, 0.1372, 0.7399, 0.1603, 0.749, 0.1134, 0.7359, 0.1142, 0.7315, 0.1372, 0.7399, 0.1349, 0.7479, 0.1134, 0.7359, 0.1349, 0.7479, 0.1322, 0.7564, 0.1125, 0.7405, 0.1134, 0.7359, 0.1125, 0.7405, 0.09262, 0.7259, 0.09201, 0.7247, 0.1134, 0.7359, 0.09201, 0.7247, 0.09144, 0.7235, 0.1142, 0.7315, 0.2679, 0.822, 0.238, 0.8184, 0.2524, 0.8075, 0.2908, 0.8124, 0.2679, 0.822, 0.2908, 0.8124, 0.3219, 0.8327, 0.2715, 0.8367, 0.2679, 0.822, 0.2715, 0.8367, 0.2287, 0.8411, 0.238, 0.8184, 0.3642, 0.888, 0.3199, 0.8762, 0.3219, 0.8327, 0.3733, 0.8469, 0.3642, 0.888, 0.3733, 0.8469, 0.4154, 0.8568, 0.4062, 0.8971, 0.3642, 0.888, 0.4062, 0.8971, 0.3954, 0.9414, 0.3536, 0.9338, 0.3642, 0.888, 0.3536, 0.9338, 0.3063, 0.9158, 0.3199, 0.8762, 0.4756, 0.92, 0.4608, 0.9092, 0.4751, 0.871, 0.4863, 0.9068, 0.4756, 0.92, 0.4863, 0.9068, 0.4943, 0.9393, 0.4756, 0.9487, 0.4756, 0.92, 0.4756, 0.9487, 0.4526, 0.9495, 0.4608, 0.9092, 0.438, 0.9029, 0.4062, 0.8971, 0.4154, 0.8568, 0.4474, 0.8626, 0.438, 0.9029, 0.4474, 0.8626, 0.4751, 0.871, 0.4608, 0.9092, 0.438, 0.9029, 0.4608, 0.9092, 0.4526, 0.9495, 0.4272, 0.9468, 0.438, 0.9029, 0.4272, 0.9468, 0.3954, 0.9414, 0.4062, 0.8971, 0.4538, 0.8296, 0.4215, 0.8243, 0.4258, 0.7969, 0.4586, 0.8013, 0.4538, 0.8296, 0.4586, 0.8013, 0.4848, 0.8045, 0.4795, 0.8339, 0.4538, 0.8296, 0.4795, 0.8339, 0.4751, 0.871, 0.4474, 0.8626, 0.4538, 0.8296, 0.4474, 0.8626, 0.4154, 0.8568, 0.4215, 0.8243, 0.5006, 0.6169, 0.5239, 0.6048, 0.5253, 0.6345, 0.4884, 0.6431, 0.5006, 0.6169, 0.4884, 0.6431, 0.4549, 0.6355, 0.4908, 0.6033, 0.5006, 0.6169, 0.4908, 0.6033, 0.5188, 0.575, 0.5239, 0.6048, 0.3194, 0.6083, 0.358, 0.6062, 0.3482, 0.6464, 0.3038, 0.6294, 0.3194, 0.6083, 0.3038, 0.6294, 0.2667, 0.6143, 0.3028, 0.5874, 0.3194, 0.6083, 0.3028, 0.5874, 0.3549, 0.5685, 0.358, 0.6062, 0.404, 0.604, 0.4476, 0.5993, 0.4549, 0.6355, 0.4025, 0.6416, 0.404, 0.604, 0.4025, 0.6416, 0.3482, 0.6464, 0.358, 0.6062, 0.404, 0.604, 0.358, 0.6062, 0.3549, 0.5685, 0.4048, 0.5623, 0.404, 0.604, 0.4048, 0.5623, 0.4508, 0.5627, 0.4476, 0.5993, 0.4719, 0.7242, 0.4375, 0.7218, 0.4413, 0.696, 0.4764, 0.6976, 0.4719, 0.7242, 0.4764, 0.6976, 0.5048, 0.6998, 0.4996, 0.7267, 0.4719, 0.7242, 0.4996, 0.7267, 0.4946, 0.7527, 0.4675, 0.7501, 0.4719, 0.7242, 0.4675, 0.7501, 0.4338, 0.747, 0.4375, 0.7218, 0.1156, 0.72, 0.116, 0.7154, 0.1404, 0.7127, 0.1401, 0.7203, 0.1156, 0.72, 0.1401, 0.7203, 0.1396, 0.7267, 0.1152, 0.7239, 0.1156, 0.72, 0.1152, 0.7239, 0.09076, 0.721, 0.09108, 0.7194, 0.1156, 0.72, 0.09108, 0.7194, 0.0918, 0.7177, 0.116, 0.7154, 0.1647, 0.7202, 0.1651, 0.7091, 0.1883, 0.7062, 0.1876, 0.7201, 0.1647, 0.7202, 0.1876, 0.7201, 0.1866, 0.732, 0.1639, 0.7295, 0.1647, 0.7202, 0.1639, 0.7295, 0.1396, 0.7267, 0.1401, 0.7203, 0.1647, 0.7202, 0.1401, 0.7203, 0.1404, 0.7127, 0.1651, 0.7091, 0.207, 0.7205, 0.2077, 0.7052, 0.2279, 0.7067, 0.2272, 0.7222, 0.207, 0.7205, 0.2272, 0.7222, 0.226, 0.736, 0.2059, 0.7339, 0.207, 0.7205, 0.2059, 0.7339, 0.1866, 0.732, 0.1876, 0.7201, 0.207, 0.7205, 0.1876, 0.7201, 0.1883, 0.7062, 0.2077, 0.7052, 0.2521, 0.7258, 0.2529, 0.7109, 0.2819, 0.7126, 0.2807, 0.7278, 0.2521, 0.7258, 0.2807, 0.7278, 0.279, 0.7411, 0.2507, 0.739, 0.2521, 0.7258, 0.2507, 0.739, 0.226, 0.736, 0.2272, 0.7222, 0.2521, 0.7258, 0.2272, 0.7222, 0.2279, 0.7067, 0.2529, 0.7109, 0.3118, 0.7245, 0.3137, 0.7066, 0.3509, 0.6991, 0.3484, 0.7204, 0.3118, 0.7245, 0.3484, 0.7204, 0.3458, 0.7407, 0.3097, 0.7408, 0.3118, 0.7245, 0.3097, 0.7408, 0.279, 0.7411, 0.2807, 0.7278, 0.3118, 0.7245, 0.2807, 0.7278, 0.2819, 0.7126, 0.3137, 0.7066, 0.3933, 0.72, 0.3964, 0.696, 0.4413, 0.696, 0.4375, 0.7218, 0.3933, 0.72, 0.4375, 0.7218, 0.4338, 0.747, 0.3901, 0.7433, 0.3933, 0.72, 0.3901, 0.7433, 0.3458, 0.7407, 0.3484, 0.7204, 0.3933, 0.72, 0.3484, 0.7204, 0.3509, 0.6991, 0.3964, 0.696, 0.8598, 0.7972, 0.8697, 0.8006, 0.843, 0.8, 0.8392, 0.7947, 0.8598, 0.7972, 0.8392, 0.7947, 0.8497, 0.7939, 0.868, 0.7963, 0.8598, 0.7972, 0.868, 0.7963, 0.9013, 0.8031, 0.8697, 0.8006, 0.8188, 0.7929, 0.8145, 0.8004, 0.7906, 0.8027, 0.7921, 0.7941, 0.8188, 0.7929, 0.7921, 0.7941, 0.7926, 0.787, 0.816, 0.7871, 0.8188, 0.7929, 0.816, 0.7871, 0.8452, 0.7875, 0.8423, 0.7913, 0.8188, 0.7929, 0.8423, 0.7913, 0.8497, 0.7939, 0.8392, 0.7947, 0.8188, 0.7929, 0.8392, 0.7947, 0.843, 0.8, 0.8145, 0.8004, 0.7733, 0.7953, 0.7726, 0.8055, 0.7551, 0.809, 0.7561, 0.7966, 0.7733, 0.7953, 0.7561, 0.7966, 0.7583, 0.785, 0.7752, 0.7862, 0.7733, 0.7953, 0.7752, 0.7862, 0.7926, 0.787, 0.7921, 0.7941, 0.7733, 0.7953, 0.7921, 0.7941, 0.7906, 0.8027, 0.7726, 0.8055, 0.734, 0.7979, 0.7325, 0.8134, 0.7041, 0.817, 0.7063, 0.7984, 0.734, 0.7979, 0.7063, 0.7984, 0.7088, 0.7811, 0.7364, 0.7836, 0.734, 0.7979, 0.7364, 0.7836, 0.7583, 0.785, 0.7561, 0.7966, 0.734, 0.7979, 0.7561, 0.7966, 0.7551, 0.809, 0.7325, 0.8134, 0.6721, 0.7967, 0.6694, 0.8181, 0.6317, 0.8175, 0.6352, 0.7938, 0.6721, 0.7967, 0.6352, 0.7938, 0.6386, 0.7715, 0.6751, 0.7767, 0.6721, 0.7967, 0.6751, 0.7767, 0.7088, 0.7811, 0.7063, 0.7984, 0.6721, 0.7967, 0.7063, 0.7984, 0.7041, 0.817, 0.6694, 0.8181, 0.5991, 0.7903, 0.5943, 0.8161, 0.5629, 0.8143, 0.5687, 0.7869, 0.5991, 0.7903, 0.5687, 0.7869, 0.5733, 0.762, 0.6031, 0.7663, 0.5991, 0.7903, 0.6031, 0.7663, 0.6386, 0.7715, 0.6352, 0.7938, 0.5991, 0.7903, 0.6352, 0.7938, 0.6317, 0.8175, 0.5943, 0.8161, 0.5236, 0.7287, 0.4996, 0.7267, 0.5048, 0.6998, 0.5293, 0.7017, 0.5236, 0.7287, 0.5293, 0.7017, 0.5495, 0.7036, 0.5436, 0.7307, 0.5236, 0.7287, 0.5436, 0.7307, 0.5381, 0.7569, 0.5182, 0.7549, 0.5236, 0.7287, 0.5182, 0.7549, 0.4946, 0.7527, 0.4996, 0.7267, 0.5351, 0.6737, 0.5103, 0.6721, 0.5253, 0.6345, 0.5411, 0.6452, 0.5351, 0.6737, 0.5411, 0.6452, 0.5617, 0.6471, 0.5556, 0.6756, 0.5351, 0.6737, 0.5556, 0.6756, 0.5495, 0.7036, 0.5293, 0.7017, 0.5351, 0.6737, 0.5293, 0.7017, 0.5048, 0.6998, 0.5103, 0.6721, 0.3998, 0.6711, 0.4025, 0.6416, 0.4549, 0.6355, 0.4452, 0.6695, 0.3998, 0.6711, 0.4452, 0.6695, 0.4413, 0.696, 0.3964, 0.696, 0.3998, 0.6711, 0.3964, 0.696, 0.3509, 0.6991, 0.3535, 0.6762, 0.3998, 0.6711, 0.3535, 0.6762, 0.3482, 0.6464, 0.4025, 0.6416, 0.3151, 0.6859, 0.3105, 0.665, 0.3482, 0.6464, 0.3535, 0.6762, 0.3151, 0.6859, 0.3535, 0.6762, 0.3509, 0.6991, 0.3137, 0.7066, 0.3151, 0.6859, 0.3137, 0.7066, 0.2819, 0.7126, 0.2824, 0.6935, 0.3151, 0.6859, 0.2824, 0.6935, 0.2696, 0.6678, 0.3105, 0.665, 0.2532, 0.6922, 0.2531, 0.6717, 0.2696, 0.6678, 0.2824, 0.6935, 0.2532, 0.6922, 0.2824, 0.6935, 0.2819, 0.7126, 0.2529, 0.7109, 0.2532, 0.6922, 0.2529, 0.7109, 0.2279, 0.7067, 0.2282, 0.6879, 0.2532, 0.6922, 0.2282, 0.6879, 0.2284, 0.6675, 0.2531, 0.6717, 0.2083, 0.6864, 0.2087, 0.6658, 0.2284, 0.6675, 0.2282, 0.6879, 0.2083, 0.6864, 0.2282, 0.6879, 0.2279, 0.7067, 0.2077, 0.7052, 0.2083, 0.6864, 0.2077, 0.7052, 0.1883, 0.7062, 0.1889, 0.6885, 0.2083, 0.6864, 0.1889, 0.6885, 0.1894, 0.6689, 0.2087, 0.6658, 0.1655, 0.6949, 0.1658, 0.6791, 0.1894, 0.6689, 0.1889, 0.6885, 0.1655, 0.6949, 0.1889, 0.6885, 0.1883, 0.7062, 0.1651, 0.7091, 0.1655, 0.6949, 0.1651, 0.7091, 0.1404, 0.7127, 0.1405, 0.703, 0.1655, 0.6949, 0.1405, 0.703, 0.1406, 0.6921, 0.1658, 0.6791, 0.1164, 0.7098, 0.1169, 0.7036, 0.1406, 0.6921, 0.1405, 0.703, 0.1164, 0.7098, 0.1405, 0.703, 0.1404, 0.7127, 0.116, 0.7154, 0.1164, 0.7098, 0.116, 0.7154, 0.0918, 0.7177, 0.09279, 0.7161, 0.1164, 0.7098, 0.09279, 0.7161, 0.09393, 0.7144, 0.1169, 0.7036, 0.4812, 0.6703, 0.4452, 0.6695, 0.4549, 0.6355, 0.4884, 0.6431, 0.4812, 0.6703, 0.4884, 0.6431, 0.5253, 0.6345, 0.5103, 0.6721, 0.4812, 0.6703, 0.5103, 0.6721, 0.5048, 0.6998, 0.4764, 0.6976, 0.4812, 0.6703, 0.4764, 0.6976, 0.4413, 0.696, 0.4452, 0.6695, 0.8842, 0.7894, 0.8751, 0.7914, 0.8452, 0.7875, 0.8735, 0.7866, 0.8842, 0.7894, 0.8735, 0.7866, 0.9054, 0.7857, 0.9065, 0.7905, 0.8842, 0.7894, 0.9065, 0.7905, 0.9053, 0.7948, 0.8751, 0.7914, 0.8162, 0.7808, 0.816, 0.7871, 0.7926, 0.787, 0.7942, 0.7791, 0.8162, 0.7808, 0.7942, 0.7791, 0.7965, 0.7706, 0.8181, 0.7736, 0.8162, 0.7808, 0.8181, 0.7736, 0.8463, 0.7761, 0.8403, 0.7819, 0.8162, 0.7808, 0.8403, 0.7819, 0.8452, 0.7875, 0.816, 0.7871, 0.7777, 0.7762, 0.7752, 0.7862, 0.7583, 0.785, 0.7612, 0.7725, 0.7777, 0.7762, 0.7612, 0.7725, 0.7645, 0.7599, 0.7805, 0.7659, 0.7777, 0.7762, 0.7805, 0.7659, 0.7965, 0.7706, 0.7942, 0.7791, 0.7777, 0.7762, 0.7942, 0.7791, 0.7926, 0.787, 0.7752, 0.7862, 0.7393, 0.7686, 0.7364, 0.7836, 0.7088, 0.7811, 0.7117, 0.7637, 0.7393, 0.7686, 0.7117, 0.7637, 0.7151, 0.7453, 0.7426, 0.7532, 0.7393, 0.7686, 0.7426, 0.7532, 0.7645, 0.7599, 0.7612, 0.7725, 0.7393, 0.7686, 0.7612, 0.7725, 0.7583, 0.785, 0.7364, 0.7836, 0.6783, 0.7566, 0.6751, 0.7767, 0.6386, 0.7715, 0.6424, 0.749, 0.6783, 0.7566, 0.6424, 0.749, 0.6466, 0.7255, 0.682, 0.7355, 0.6783, 0.7566, 0.682, 0.7355, 0.7151, 0.7453, 0.7117, 0.7637, 0.6783, 0.7566, 0.7117, 0.7637, 0.7088, 0.7811, 0.6751, 0.7767, 0.6076, 0.7421, 0.6031, 0.7663, 0.5733, 0.762, 0.5785, 0.7367, 0.6076, 0.7421, 0.5785, 0.7367, 0.5839, 0.7106, 0.6125, 0.7171, 0.6076, 0.7421, 0.6125, 0.7171, 0.6466, 0.7255, 0.6424, 0.749, 0.6076, 0.7421, 0.6424, 0.749, 0.6386, 0.7715, 0.6031, 0.7663, 0.5879, 0.8459, 0.5782, 0.8722, 0.5326, 0.8867, 0.5544, 0.847, 0.5879, 0.8459, 0.5544, 0.847, 0.5629, 0.8143, 0.5943, 0.8161, 0.5879, 0.8459, 0.5943, 0.8161, 0.6317, 0.8175, 0.628, 0.8442, 0.5879, 0.8459, 0.628, 0.8442, 0.6221, 0.8722, 0.5782, 0.8722, 0.667, 0.8422, 0.6663, 0.8625, 0.6221, 0.8722, 0.628, 0.8442, 0.667, 0.8422, 0.628, 0.8442, 0.6317, 0.8175, 0.6694, 0.8181, 0.667, 0.8422, 0.6694, 0.8181, 0.7041, 0.817, 0.7026, 0.8385, 0.667, 0.8422, 0.7026, 0.8385, 0.7076, 0.8626, 0.6663, 0.8625, 0.7321, 0.8316, 0.7323, 0.8512, 0.7076, 0.8626, 0.7026, 0.8385, 0.7321, 0.8316, 0.7026, 0.8385, 0.7041, 0.817, 0.7325, 0.8134, 0.7321, 0.8316, 0.7325, 0.8134, 0.7551, 0.809, 0.7558, 0.8242, 0.7321, 0.8316, 0.7558, 0.8242, 0.7572, 0.8407, 0.7323, 0.8512, 0.7736, 0.8187, 0.7754, 0.8333, 0.7572, 0.8407, 0.7558, 0.8242, 0.7736, 0.8187, 0.7558, 0.8242, 0.7551, 0.809, 0.7726, 0.8055, 0.7736, 0.8187, 0.7726, 0.8055, 0.7906, 0.8027, 0.7911, 0.8142, 0.7736, 0.8187, 0.7911, 0.8142, 0.7926, 0.8272, 0.7754, 0.8333, 0.8137, 0.81, 0.8146, 0.8206, 0.7926, 0.8272, 0.7911, 0.8142, 0.8137, 0.81, 0.7911, 0.8142, 0.7906, 0.8027, 0.8145, 0.8004, 0.8137, 0.81, 0.8145, 0.8004, 0.843, 0.8, 0.8374, 0.8073, 0.8137, 0.81, 0.8374, 0.8073, 0.84, 0.8151, 0.8146, 0.8206, 0.8582, 0.8076, 0.8678, 0.8124, 0.84, 0.8151, 0.8374, 0.8073, 0.8582, 0.8076, 0.8374, 0.8073, 0.843, 0.8, 0.8682, 0.8052, 0.8582, 0.8076, 0.8682, 0.8052, 0.8901, 0.8104, 0.8678, 0.8124, 0.4631, 0.7753, 0.4299, 0.7716, 0.4338, 0.747, 0.4675, 0.7501, 0.4631, 0.7753, 0.4675, 0.7501, 0.4946, 0.7527, 0.4897, 0.778, 0.4631, 0.7753, 0.4897, 0.778, 0.4848, 0.8045, 0.4586, 0.8013, 0.4631, 0.7753, 0.4586, 0.8013, 0.4258, 0.7969, 0.4299, 0.7716, 0.1148, 0.7276, 0.1152, 0.7239, 0.1396, 0.7267, 0.1387, 0.7331, 0.1148, 0.7276, 0.1387, 0.7331, 0.1372, 0.7399, 0.1142, 0.7315, 0.1148, 0.7276, 0.1142, 0.7315, 0.09144, 0.7235, 0.09096, 0.7223, 0.1148, 0.7276, 0.09096, 0.7223, 0.09076, 0.721, 0.1152, 0.7239, 0.1627, 0.7387, 0.1639, 0.7295, 0.1866, 0.732, 0.185, 0.7437, 0.1627, 0.7387, 0.185, 0.7437, 0.1821, 0.7569, 0.1603, 0.749, 0.1627, 0.7387, 0.1603, 0.749, 0.1372, 0.7399, 0.1387, 0.7331, 0.1627, 0.7387, 0.1387, 0.7331, 0.1396, 0.7267, 0.1639, 0.7295, 0.2041, 0.747, 0.2059, 0.7339, 0.226, 0.736, 0.224, 0.7495, 0.2041, 0.747, 0.224, 0.7495, 0.2211, 0.7647, 0.2011, 0.7617, 0.2041, 0.747, 0.2011, 0.7617, 0.1821, 0.7569, 0.185, 0.7437, 0.2041, 0.747, 0.185, 0.7437, 0.1866, 0.732, 0.2059, 0.7339, 0.2488, 0.752, 0.2507, 0.739, 0.279, 0.7411, 0.277, 0.7546, 0.2488, 0.752, 0.277, 0.7546, 0.2744, 0.7696, 0.2461, 0.7668, 0.2488, 0.752, 0.2461, 0.7668, 0.2211, 0.7647, 0.224, 0.7495, 0.2488, 0.752, 0.224, 0.7495, 0.226, 0.736, 0.2507, 0.739, 0.3073, 0.7572, 0.3097, 0.7408, 0.3458, 0.7407, 0.3429, 0.7608, 0.3073, 0.7572, 0.3429, 0.7608, 0.3396, 0.7818, 0.3045, 0.7748, 0.3073, 0.7572, 0.3045, 0.7748, 0.2744, 0.7696, 0.277, 0.7546, 0.3073, 0.7572, 0.277, 0.7546, 0.279, 0.7411, 0.3097, 0.7408, 0.3868, 0.7661, 0.3901, 0.7433, 0.4338, 0.747, 0.4299, 0.7716, 0.3868, 0.7661, 0.4299, 0.7716, 0.4258, 0.7969, 0.3831, 0.7897, 0.3868, 0.7661, 0.3831, 0.7897, 0.3396, 0.7818, 0.3429, 0.7608, 0.3868, 0.7661, 0.3429, 0.7608, 0.3458, 0.7407, 0.3901, 0.7433, 0.513, 0.7804, 0.4897, 0.778, 0.4946, 0.7527, 0.5182, 0.7549, 0.513, 0.7804, 0.5182, 0.7549, 0.5381, 0.7569, 0.5328, 0.7826, 0.513, 0.7804, 0.5328, 0.7826, 0.5273, 0.811, 0.5078, 0.808, 0.513, 0.7804, 0.5078, 0.808, 0.4848, 0.8045, 0.4897, 0.778, 0.5351, 0.8473, 0.5259, 0.8847, 0.5162, 0.8932, 0.5206, 0.8454, 0.5351, 0.8473, 0.5206, 0.8454, 0.5273, 0.811, 0.5431, 0.8129, 0.5351, 0.8473, 0.5431, 0.8129, 0.5629, 0.8143, 0.5544, 0.847, 0.5351, 0.8473, 0.5544, 0.847, 0.5326, 0.8867, 0.5259, 0.8847, 0.5595, 0.7331, 0.5541, 0.7591, 0.5381, 0.7569, 0.5436, 0.7307, 0.5595, 0.7331, 0.5436, 0.7307, 0.5495, 0.7036, 0.5653, 0.7063, 0.5595, 0.7331, 0.5653, 0.7063, 0.5839, 0.7106, 0.5785, 0.7367, 0.5595, 0.7331, 0.5785, 0.7367, 0.5733, 0.762, 0.5541, 0.7591, 0.549, 0.7845, 0.5431, 0.8129, 0.5273, 0.811, 0.5328, 0.7826, 0.549, 0.7845, 0.5328, 0.7826, 0.5381, 0.7569, 0.5541, 0.7591, 0.549, 0.7845, 0.5541, 0.7591, 0.5733, 0.762, 0.5687, 0.7869, 0.549, 0.7845, 0.5687, 0.7869, 0.5629, 0.8143, 0.5431, 0.8129, 0.5713, 0.6785, 0.5653, 0.7063, 0.5495, 0.7036, 0.5556, 0.6756, 0.5713, 0.6785, 0.5556, 0.6756, 0.5617, 0.6471, 0.5773, 0.6502, 0.5713, 0.6785, 0.5773, 0.6502, 0.5953, 0.6554, 0.5896, 0.6833, 0.5713, 0.6785, 0.5896, 0.6833, 0.5839, 0.7106, 0.5653, 0.7063, 0.5636, 0.8874, 0.5327, 0.8951, 0.5326, 0.8867, 0.5782, 0.8722, 0.5636, 0.8874, 0.5782, 0.8722, 0.6221, 0.8722, 0.576, 0.8895, 0.5636, 0.8874, 0.576, 0.8895, 0.5393, 0.9026, 0.5327, 0.8951, 0.6343, 0.8834, 0.6117, 0.886, 0.6221, 0.8722, 0.651, 0.8773, 0.6343, 0.8834, 0.651, 0.8773, 0.6701, 0.8811, 0.6387, 0.8891, 0.6343, 0.8834, 0.6387, 0.8891, 0.6018, 0.8961, 0.6117, 0.886, 0.4964, 0.8983, 0.5067, 0.9161, 0.4943, 0.9393, 0.4863, 0.9068, 0.4964, 0.8983, 0.4863, 0.9068, 0.4751, 0.871, 0.4975, 0.8718, 0.4964, 0.8983, 0.4975, 0.8718, 0.5162, 0.8932, 0.5067, 0.9161, 0.2812, 0.8625, 0.258, 0.8793, 0.2287, 0.8411, 0.2715, 0.8367, 0.2812, 0.8625, 0.2715, 0.8367, 0.3219, 0.8327, 0.3199, 0.8762, 0.2812, 0.8625, 0.3199, 0.8762, 0.3063, 0.9158, 0.258, 0.8793, 0.2941, 0.6466, 0.2649, 0.6449, 0.2667, 0.6143, 0.3038, 0.6294, 0.2941, 0.6466, 0.3038, 0.6294, 0.3482, 0.6464, 0.3105, 0.665, 0.2941, 0.6466, 0.3105, 0.665, 0.2696, 0.6678, 0.2649, 0.6449, 0.4791, 0.5897, 0.4916, 0.5639, 0.5188, 0.575, 0.4908, 0.6033, 0.4791, 0.5897, 0.4908, 0.6033, 0.4549, 0.6355, 0.4476, 0.5993, 0.4791, 0.5897, 0.4476, 0.5993, 0.4508, 0.5627, 0.4916, 0.5639, 0.5855, 0.8918, 0.5655, 0.9017, 0.5393, 0.9026, 0.576, 0.8895, 0.5855, 0.8918, 0.576, 0.8895, 0.6221, 0.8722, 0.6117, 0.886, 0.5855, 0.8918, 0.6117, 0.886, 0.6018, 0.8961, 0.5655, 0.9017, 0.879, 0.8041, 0.8991, 0.8071, 0.8901, 0.8104, 0.8682, 0.8052, 0.879, 0.8041, 0.8682, 0.8052, 0.843, 0.8, 0.8697, 0.8006, 0.879, 0.8041, 0.8697, 0.8006, 0.9013, 0.8031, 0.8991, 0.8071, 0.8607, 0.7704, 0.8698, 0.7674, 0.8891, 0.7739, 0.8693, 0.7749, 0.8607, 0.7704, 0.8693, 0.7749, 0.8463, 0.7761, 0.8425, 0.7682, 0.8607, 0.7704, 0.8425, 0.7682, 0.8464, 0.7614, 0.8698, 0.7674, 0.8631, 0.7832, 0.8735, 0.7811, 0.9054, 0.7857, 0.8735, 0.7866, 0.8631, 0.7832, 0.8735, 0.7866, 0.8452, 0.7875, 0.8403, 0.7819, 0.8631, 0.7832, 0.8403, 0.7819, 0.8463, 0.7761, 0.8735, 0.7811, 0.8714, 0.794, 0.9035, 0.799, 0.9013, 0.8031, 0.868, 0.7963, 0.8714, 0.794, 0.868, 0.7963, 0.8497, 0.7939, 0.8423, 0.7913, 0.8714, 0.794, 0.8423, 0.7913, 0.8452, 0.7875, 0.8751, 0.7914, 0.8714, 0.794, 0.8751, 0.7914, 0.9053, 0.7948, 0.9035, 0.799, 0.6685, 0.8723, 0.69, 0.8724, 0.6701, 0.8811, 0.651, 0.8773, 0.6685, 0.8723, 0.651, 0.8773, 0.6221, 0.8722, 0.6663, 0.8625, 0.6685, 0.8723, 0.6663, 0.8625, 0.7076, 0.8626, 0.69, 0.8724, 0.5067, 0.1992, 0.5111, 0.2314, 0.4881, 0.2339, 0.484, 0.2043, 0.5067, 0.1992, 0.484, 0.2043, 0.4812, 0.1671, 0.5037, 0.1673, 0.5067, 0.1992, 0.5037, 0.1673, 0.5233, 0.1467, 0.5256, 0.1946, 0.5067, 0.1992, 0.5256, 0.1946, 0.5308, 0.2293, 0.5111, 0.2314, 0.6158, 0.3534, 0.5875, 0.3596, 0.583, 0.3321, 0.6118, 0.3268, 0.6158, 0.3534, 0.6118, 0.3268, 0.6463, 0.3198, 0.6499, 0.3451, 0.6158, 0.3534, 0.6499, 0.3451, 0.6537, 0.3713, 0.62, 0.3808, 0.6158, 0.3534, 0.62, 0.3808, 0.592, 0.3877, 0.5875, 0.3596, 0.6855, 0.3346, 0.6499, 0.3451, 0.6463, 0.3198, 0.6821, 0.3114, 0.6855, 0.3346, 0.6821, 0.3114, 0.7156, 0.303, 0.7189, 0.3232, 0.6855, 0.3346, 0.7189, 0.3232, 0.7225, 0.3442, 0.6893, 0.3588, 0.6855, 0.3346, 0.6893, 0.3588, 0.6537, 0.3713, 0.6499, 0.3451, 0.7463, 0.3122, 0.7189, 0.3232, 0.7156, 0.303, 0.7434, 0.2963, 0.7463, 0.3122, 0.7434, 0.2963, 0.7655, 0.2907, 0.768, 0.3026, 0.7463, 0.3122, 0.768, 0.3026, 0.7703, 0.3141, 0.7493, 0.3281, 0.7463, 0.3122, 0.7493, 0.3281, 0.7225, 0.3442, 0.7189, 0.3232, 0.7841, 0.2956, 0.768, 0.3026, 0.7655, 0.2907, 0.7818, 0.2854, 0.7841, 0.2956, 0.7818, 0.2854, 0.798, 0.2813, 0.8001, 0.2907, 0.7841, 0.2956, 0.8001, 0.2907, 0.8023, 0.3005, 0.7863, 0.3056, 0.7841, 0.2956, 0.7863, 0.3056, 0.7703, 0.3141, 0.768, 0.3026, 0.8216, 0.2877, 0.8001, 0.2907, 0.798, 0.2813, 0.8197, 0.2793, 0.8216, 0.2877, 0.8197, 0.2793, 0.848, 0.278, 0.8439, 0.2858, 0.8216, 0.2877, 0.8439, 0.2858, 0.8475, 0.2927, 0.8237, 0.2966, 0.8216, 0.2877, 0.8237, 0.2966, 0.8023, 0.3005, 0.8001, 0.2907, 0.8828, 0.2768, 0.8709, 0.2802, 0.848, 0.278, 0.8754, 0.2742, 0.8828, 0.2768, 0.8754, 0.2742, 0.9074, 0.271, 0.9021, 0.2763, 0.8828, 0.2768, 0.9021, 0.2763, 0.8906, 0.282, 0.8709, 0.2802, 0.3829, 0.2184, 0.4256, 0.2114, 0.4288, 0.239, 0.3858, 0.2442, 0.3829, 0.2184, 0.3858, 0.2442, 0.342, 0.2503, 0.3393, 0.227, 0.3829, 0.2184, 0.3393, 0.227, 0.3265, 0.1987, 0.3784, 0.1867, 0.3829, 0.2184, 0.3784, 0.1867, 0.421, 0.1787, 0.4256, 0.2114, 0.304, 0.2355, 0.3393, 0.227, 0.342, 0.2503, 0.3066, 0.2557, 0.304, 0.2355, 0.3066, 0.2557, 0.2763, 0.2596, 0.2737, 0.2415, 0.304, 0.2355, 0.2737, 0.2415, 0.256, 0.2208, 0.2945, 0.2176, 0.304, 0.2355, 0.2945, 0.2176, 0.3265, 0.1987, 0.3393, 0.227, 0.245, 0.243, 0.2737, 0.2415, 0.2763, 0.2596, 0.2479, 0.2613, 0.245, 0.243, 0.2479, 0.2613, 0.2229, 0.2623, 0.2195, 0.2432, 0.245, 0.243, 0.2195, 0.2432, 0.2156, 0.2221, 0.2418, 0.2229, 0.245, 0.243, 0.2418, 0.2229, 0.256, 0.2208, 0.2737, 0.2415, 0.1987, 0.2456, 0.2195, 0.2432, 0.2229, 0.2623, 0.2027, 0.2643, 0.1987, 0.2456, 0.2027, 0.2643, 0.1836, 0.2684, 0.1792, 0.2516, 0.1987, 0.2456, 0.1792, 0.2516, 0.1739, 0.2332, 0.1937, 0.2249, 0.1987, 0.2456, 0.1937, 0.2249, 0.2156, 0.2221, 0.2195, 0.2432, 0.158, 0.2626, 0.1792, 0.2516, 0.1836, 0.2684, 0.1615, 0.2753, 0.158, 0.2626, 0.1615, 0.2753, 0.1379, 0.2833, 0.136, 0.2753, 0.158, 0.2626, 0.136, 0.2753, 0.1337, 0.2666, 0.1538, 0.2488, 0.158, 0.2626, 0.1538, 0.2488, 0.1739, 0.2332, 0.1792, 0.2516, 0.114, 0.2863, 0.136, 0.2753, 0.1379, 0.2833, 0.1147, 0.2907, 0.114, 0.2863, 0.1147, 0.2907, 0.09154, 0.2978, 0.09216, 0.2966, 0.114, 0.2863, 0.09216, 0.2966, 0.09282, 0.2955, 0.1133, 0.2817, 0.114, 0.2863, 0.1133, 0.2817, 0.1337, 0.2666, 0.136, 0.2753, 0.2721, 0.207, 0.2945, 0.2176, 0.256, 0.2208, 0.2421, 0.2093, 0.2721, 0.207, 0.2421, 0.2093, 0.2338, 0.1862, 0.2764, 0.1925, 0.2721, 0.207, 0.2764, 0.1925, 0.3265, 0.1987, 0.2945, 0.2176, 0.3712, 0.1453, 0.3784, 0.1867, 0.3265, 0.1987, 0.3265, 0.1551, 0.3712, 0.1453, 0.3265, 0.1551, 0.3145, 0.1149, 0.3626, 0.09904, 0.3712, 0.1453, 0.3626, 0.09904, 0.4047, 0.09328, 0.4135, 0.138, 0.3712, 0.1453, 0.4135, 0.138, 0.421, 0.1787, 0.3784, 0.1867, 0.4839, 0.1181, 0.4939, 0.1318, 0.4812, 0.1671, 0.4686, 0.1282, 0.4839, 0.1181, 0.4686, 0.1282, 0.4622, 0.08764, 0.4851, 0.08945, 0.4839, 0.1181, 0.4851, 0.08945, 0.5034, 0.09968, 0.4939, 0.1318, 0.4456, 0.1336, 0.4532, 0.1742, 0.421, 0.1787, 0.4135, 0.138, 0.4456, 0.1336, 0.4135, 0.138, 0.4047, 0.09328, 0.4366, 0.0892, 0.4456, 0.1336, 0.4366, 0.0892, 0.4622, 0.08764, 0.4686, 0.1282, 0.4456, 0.1336, 0.4686, 0.1282, 0.4812, 0.1671, 0.4532, 0.1742, 0.4582, 0.2075, 0.4617, 0.236, 0.4288, 0.239, 0.4256, 0.2114, 0.4582, 0.2075, 0.4256, 0.2114, 0.421, 0.1787, 0.4532, 0.1742, 0.4582, 0.2075, 0.4532, 0.1742, 0.4812, 0.1671, 0.484, 0.2043, 0.4582, 0.2075, 0.484, 0.2043, 0.4881, 0.2339, 0.4617, 0.236, 0.4957, 0.422, 0.4847, 0.3953, 0.5211, 0.4055, 0.5185, 0.4351, 0.4957, 0.422, 0.5185, 0.4351, 0.512, 0.4647, 0.4854, 0.4351, 0.4957, 0.422, 0.4854, 0.4351, 0.4509, 0.4015, 0.4847, 0.3953, 0.3142, 0.4227, 0.2997, 0.401, 0.3447, 0.386, 0.3527, 0.4265, 0.3142, 0.4227, 0.3527, 0.4265, 0.3481, 0.464, 0.2968, 0.4429, 0.3142, 0.4227, 0.2968, 0.4429, 0.2619, 0.4145, 0.2997, 0.401, 0.3986, 0.4307, 0.3988, 0.3931, 0.4509, 0.4015, 0.442, 0.4373, 0.3986, 0.4307, 0.442, 0.4373, 0.4436, 0.474, 0.3976, 0.4724, 0.3986, 0.4307, 0.3976, 0.4724, 0.3481, 0.464, 0.3527, 0.4265, 0.3986, 0.4307, 0.3527, 0.4265, 0.3447, 0.386, 0.3988, 0.3931, 0.4717, 0.3136, 0.4751, 0.3404, 0.4398, 0.3405, 0.4372, 0.3145, 0.4717, 0.3136, 0.4372, 0.3145, 0.4346, 0.2891, 0.4684, 0.2875, 0.4717, 0.3136, 0.4684, 0.2875, 0.4956, 0.2861, 0.4995, 0.3123, 0.4717, 0.3136, 0.4995, 0.3123, 0.5035, 0.3394, 0.4751, 0.3404, 0.1155, 0.3023, 0.14, 0.3031, 0.14, 0.3107, 0.1157, 0.3069, 0.1155, 0.3023, 0.1157, 0.3069, 0.09165, 0.3035, 0.09101, 0.3018, 0.1155, 0.3023, 0.09101, 0.3018, 0.09076, 0.3002, 0.1153, 0.2984, 0.1155, 0.3023, 0.1153, 0.2984, 0.1398, 0.2966, 0.14, 0.3031, 0.1646, 0.3043, 0.1875, 0.3054, 0.1875, 0.3193, 0.1646, 0.3153, 0.1646, 0.3043, 0.1646, 0.3153, 0.14, 0.3107, 0.14, 0.3031, 0.1646, 0.3043, 0.14, 0.3031, 0.1398, 0.2966, 0.1642, 0.2949, 0.1646, 0.3043, 0.1642, 0.2949, 0.187, 0.2934, 0.1875, 0.3054, 0.2069, 0.3057, 0.2271, 0.3049, 0.2271, 0.3205, 0.2069, 0.3211, 0.2069, 0.3057, 0.2069, 0.3211, 0.1875, 0.3193, 0.1875, 0.3054, 0.2069, 0.3057, 0.1875, 0.3054, 0.187, 0.2934, 0.2064, 0.2923, 0.2069, 0.3057, 0.2064, 0.2923, 0.2265, 0.2911, 0.2271, 0.3049, 0.2522, 0.3024, 0.2808, 0.3017, 0.2813, 0.3169, 0.2523, 0.3174, 0.2522, 0.3024, 0.2523, 0.3174, 0.2271, 0.3205, 0.2271, 0.3049, 0.2522, 0.3024, 0.2271, 0.3049, 0.2265, 0.2911, 0.2513, 0.2892, 0.2522, 0.3024, 0.2513, 0.2892, 0.2797, 0.2883, 0.2808, 0.3017, 0.3118, 0.3064, 0.3481, 0.312, 0.3497, 0.3334, 0.3128, 0.3243, 0.3118, 0.3064, 0.3128, 0.3243, 0.2813, 0.3169, 0.2808, 0.3017, 0.3118, 0.3064, 0.2808, 0.3017, 0.2797, 0.2883, 0.3104, 0.2899, 0.3118, 0.3064, 0.3104, 0.2899, 0.3464, 0.2916, 0.3481, 0.312, 0.393, 0.3144, 0.4372, 0.3145, 0.4398, 0.3405, 0.3951, 0.3385, 0.393, 0.3144, 0.3951, 0.3385, 0.3497, 0.3334, 0.3481, 0.312, 0.393, 0.3144, 0.3481, 0.312, 0.3464, 0.2916, 0.3908, 0.2909, 0.393, 0.3144, 0.3908, 0.2909, 0.4346, 0.2891, 0.4372, 0.3145, 0.8624, 0.2574, 0.8417, 0.2591, 0.8457, 0.254, 0.8725, 0.2545, 0.8624, 0.2574, 0.8725, 0.2545, 0.9041, 0.2534, 0.8705, 0.2588, 0.8624, 0.2574, 0.8705, 0.2588, 0.8522, 0.2604, 0.8417, 0.2591, 0.8212, 0.26, 0.7946, 0.2576, 0.7934, 0.2489, 0.8173, 0.2523, 0.8212, 0.26, 0.8173, 0.2523, 0.8457, 0.254, 0.8417, 0.2591, 0.8212, 0.26, 0.8417, 0.2591, 0.8522, 0.2604, 0.8446, 0.2627, 0.8212, 0.26, 0.8446, 0.2627, 0.8474, 0.2666, 0.8182, 0.2656, 0.8212, 0.26, 0.8182, 0.2656, 0.7948, 0.2648, 0.7946, 0.2576, 0.7759, 0.2556, 0.7588, 0.2536, 0.7583, 0.2412, 0.7756, 0.2454, 0.7759, 0.2556, 0.7756, 0.2454, 0.7934, 0.2489, 0.7946, 0.2576, 0.7759, 0.2556, 0.7946, 0.2576, 0.7948, 0.2648, 0.7774, 0.2648, 0.7759, 0.2556, 0.7774, 0.2648, 0.7604, 0.2652, 0.7588, 0.2536, 0.7367, 0.2513, 0.709, 0.2497, 0.7077, 0.231, 0.7359, 0.2358, 0.7367, 0.2513, 0.7359, 0.2358, 0.7583, 0.2412, 0.7588, 0.2536, 0.7367, 0.2513, 0.7588, 0.2536, 0.7604, 0.2652, 0.7385, 0.2657, 0.7367, 0.2513, 0.7385, 0.2657, 0.7109, 0.267, 0.709, 0.2497, 0.6748, 0.2498, 0.6378, 0.2511, 0.6354, 0.2273, 0.6731, 0.2283, 0.6748, 0.2498, 0.6731, 0.2283, 0.7077, 0.231, 0.709, 0.2497, 0.6748, 0.2498, 0.709, 0.2497, 0.7109, 0.267, 0.6769, 0.2699, 0.6748, 0.2498, 0.6769, 0.2699, 0.6403, 0.2736, 0.6378, 0.2511, 0.6016, 0.2531, 0.5711, 0.2551, 0.5665, 0.2275, 0.598, 0.2271, 0.6016, 0.2531, 0.598, 0.2271, 0.6354, 0.2273, 0.6378, 0.2511, 0.6016, 0.2531, 0.6378, 0.2511, 0.6403, 0.2736, 0.6046, 0.2772, 0.6016, 0.2531, 0.6046, 0.2772, 0.5747, 0.2803, 0.5711, 0.2551, 0.5235, 0.3114, 0.528, 0.3386, 0.5035, 0.3394, 0.4995, 0.3123, 0.5235, 0.3114, 0.4995, 0.3123, 0.4956, 0.2861, 0.5192, 0.2849, 0.5235, 0.3114, 0.5192, 0.2849, 0.5392, 0.2838, 0.5436, 0.3102, 0.5235, 0.3114, 0.5436, 0.3102, 0.5483, 0.3375, 0.528, 0.3386, 0.5326, 0.3668, 0.5374, 0.3955, 0.5211, 0.4055, 0.5077, 0.3673, 0.5326, 0.3668, 0.5077, 0.3673, 0.5035, 0.3394, 0.528, 0.3386, 0.5326, 0.3668, 0.528, 0.3386, 0.5483, 0.3375, 0.5531, 0.3658, 0.5326, 0.3668, 0.5531, 0.3658, 0.558, 0.3946, 0.5374, 0.3955, 0.3973, 0.3635, 0.4426, 0.3671, 0.4509, 0.4015, 0.3988, 0.3931, 0.3973, 0.3635, 0.3988, 0.3931, 0.3447, 0.386, 0.3513, 0.3564, 0.3973, 0.3635, 0.3513, 0.3564, 0.3497, 0.3334, 0.3951, 0.3385, 0.3973, 0.3635, 0.3951, 0.3385, 0.4398, 0.3405, 0.4426, 0.3671, 0.3134, 0.345, 0.3513, 0.3564, 0.3447, 0.386, 0.3078, 0.3657, 0.3134, 0.345, 0.3078, 0.3657, 0.2672, 0.3612, 0.281, 0.336, 0.3134, 0.345, 0.281, 0.336, 0.2813, 0.3169, 0.3128, 0.3243, 0.3134, 0.345, 0.3128, 0.3243, 0.3497, 0.3334, 0.3513, 0.3564, 0.2517, 0.336, 0.281, 0.336, 0.2672, 0.3612, 0.2508, 0.3565, 0.2517, 0.336, 0.2508, 0.3565, 0.2259, 0.3597, 0.2266, 0.3393, 0.2517, 0.336, 0.2266, 0.3393, 0.2271, 0.3205, 0.2523, 0.3174, 0.2517, 0.336, 0.2523, 0.3174, 0.2813, 0.3169, 0.281, 0.336, 0.2067, 0.3399, 0.2266, 0.3393, 0.2259, 0.3597, 0.2062, 0.3605, 0.2067, 0.3399, 0.2062, 0.3605, 0.1871, 0.3565, 0.1874, 0.337, 0.2067, 0.3399, 0.1874, 0.337, 0.1875, 0.3193, 0.2069, 0.3211, 0.2067, 0.3399, 0.2069, 0.3211, 0.2271, 0.3205, 0.2266, 0.3393, 0.1643, 0.3295, 0.1874, 0.337, 0.1871, 0.3565, 0.1639, 0.3453, 0.1643, 0.3295, 0.1639, 0.3453, 0.1393, 0.3313, 0.1397, 0.3204, 0.1643, 0.3295, 0.1397, 0.3204, 0.14, 0.3107, 0.1646, 0.3153, 0.1643, 0.3295, 0.1646, 0.3153, 0.1875, 0.3193, 0.1874, 0.337, 0.1159, 0.3125, 0.1397, 0.3204, 0.1393, 0.3313, 0.1161, 0.3187, 0.1159, 0.3125, 0.1161, 0.3187, 0.09364, 0.3069, 0.09257, 0.3052, 0.1159, 0.3125, 0.09257, 0.3052, 0.09165, 0.3035, 0.1157, 0.3069, 0.1159, 0.3125, 0.1157, 0.3069, 0.14, 0.3107, 0.1397, 0.3204, 0.4786, 0.3679, 0.4847, 0.3953, 0.4509, 0.4015, 0.4426, 0.3671, 0.4786, 0.3679, 0.4426, 0.3671, 0.4398, 0.3405, 0.4751, 0.3404, 0.4786, 0.3679, 0.4751, 0.3404, 0.5035, 0.3394, 0.5077, 0.3673, 0.4786, 0.3679, 0.5077, 0.3673, 0.5211, 0.4055, 0.4847, 0.3953, 0.8864, 0.2663, 0.8756, 0.2687, 0.8474, 0.2666, 0.8775, 0.2639, 0.8864, 0.2663, 0.8775, 0.2639, 0.9077, 0.2619, 0.9087, 0.2663, 0.8864, 0.2663, 0.9087, 0.2663, 0.9074, 0.271, 0.8756, 0.2687, 0.8181, 0.272, 0.7961, 0.2727, 0.7948, 0.2648, 0.8182, 0.2656, 0.8181, 0.272, 0.8182, 0.2656, 0.8474, 0.2666, 0.8422, 0.2719, 0.8181, 0.272, 0.8422, 0.2719, 0.848, 0.278, 0.8197, 0.2793, 0.8181, 0.272, 0.8197, 0.2793, 0.798, 0.2813, 0.7961, 0.2727, 0.7795, 0.2749, 0.7628, 0.2779, 0.7604, 0.2652, 0.7774, 0.2648, 0.7795, 0.2749, 0.7774, 0.2648, 0.7948, 0.2648, 0.7961, 0.2727, 0.7795, 0.2749, 0.7961, 0.2727, 0.798, 0.2813, 0.7818, 0.2854, 0.7795, 0.2749, 0.7818, 0.2854, 0.7655, 0.2907, 0.7628, 0.2779, 0.7408, 0.2808, 0.713, 0.2846, 0.7109, 0.267, 0.7385, 0.2657, 0.7408, 0.2808, 0.7385, 0.2657, 0.7604, 0.2652, 0.7628, 0.2779, 0.7408, 0.2808, 0.7628, 0.2779, 0.7655, 0.2907, 0.7434, 0.2963, 0.7408, 0.2808, 0.7434, 0.2963, 0.7156, 0.303, 0.713, 0.2846, 0.6793, 0.2901, 0.6431, 0.2962, 0.6403, 0.2736, 0.6769, 0.2699, 0.6793, 0.2901, 0.6769, 0.2699, 0.7109, 0.267, 0.713, 0.2846, 0.6793, 0.2901, 0.713, 0.2846, 0.7156, 0.303, 0.6821, 0.3114, 0.6793, 0.2901, 0.6821, 0.3114, 0.6463, 0.3198, 0.6431, 0.2962, 0.608, 0.3016, 0.5787, 0.3058, 0.5747, 0.2803, 0.6046, 0.2772, 0.608, 0.3016, 0.6046, 0.2772, 0.6403, 0.2736, 0.6431, 0.2962, 0.608, 0.3016, 0.6431, 0.2962, 0.6463, 0.3198, 0.6118, 0.3268, 0.608, 0.3016, 0.6118, 0.3268, 0.583, 0.3321, 0.5787, 0.3058, 0.5929, 0.197, 0.5594, 0.1945, 0.5393, 0.1539, 0.5843, 0.1703, 0.5929, 0.197, 0.5843, 0.1703, 0.6282, 0.1722, 0.6328, 0.2005, 0.5929, 0.197, 0.6328, 0.2005, 0.6354, 0.2273, 0.598, 0.2271, 0.5929, 0.197, 0.598, 0.2271, 0.5665, 0.2275, 0.5594, 0.1945, 0.6718, 0.2042, 0.6328, 0.2005, 0.6282, 0.1722, 0.6719, 0.1839, 0.6718, 0.2042, 0.6719, 0.1839, 0.7132, 0.1856, 0.7071, 0.2094, 0.6718, 0.2042, 0.7071, 0.2094, 0.7077, 0.231, 0.6731, 0.2283, 0.6718, 0.2042, 0.6731, 0.2283, 0.6354, 0.2273, 0.6328, 0.2005, 0.7363, 0.2176, 0.7071, 0.2094, 0.7132, 0.1856, 0.7374, 0.198, 0.7363, 0.2176, 0.7374, 0.198, 0.7617, 0.2096, 0.7596, 0.226, 0.7363, 0.2176, 0.7596, 0.226, 0.7583, 0.2412, 0.7359, 0.2358, 0.7363, 0.2176, 0.7359, 0.2358, 0.7077, 0.231, 0.7071, 0.2094, 0.7772, 0.2323, 0.7596, 0.226, 0.7617, 0.2096, 0.7796, 0.2178, 0.7772, 0.2323, 0.7796, 0.2178, 0.7966, 0.2246, 0.7945, 0.2375, 0.7772, 0.2323, 0.7945, 0.2375, 0.7934, 0.2489, 0.7756, 0.2454, 0.7772, 0.2323, 0.7756, 0.2454, 0.7583, 0.2412, 0.7596, 0.226, 0.8169, 0.2427, 0.7945, 0.2375, 0.7966, 0.2246, 0.8182, 0.2322, 0.8169, 0.2427, 0.8182, 0.2322, 0.8434, 0.2387, 0.8404, 0.2464, 0.8169, 0.2427, 0.8404, 0.2464, 0.8457, 0.254, 0.8173, 0.2523, 0.8169, 0.2427, 0.8173, 0.2523, 0.7934, 0.2489, 0.7945, 0.2375, 0.8612, 0.247, 0.8404, 0.2464, 0.8434, 0.2387, 0.8711, 0.2426, 0.8612, 0.247, 0.8711, 0.2426, 0.8932, 0.2456, 0.8711, 0.2499, 0.8612, 0.247, 0.8711, 0.2499, 0.8457, 0.254, 0.8404, 0.2464, 0.4651, 0.2621, 0.4684, 0.2875, 0.4346, 0.2891, 0.4318, 0.2644, 0.4651, 0.2621, 0.4318, 0.2644, 0.4288, 0.239, 0.4617, 0.236, 0.4651, 0.2621, 0.4617, 0.236, 0.4881, 0.2339, 0.4918, 0.2606, 0.4651, 0.2621, 0.4918, 0.2606, 0.4956, 0.2861, 0.4684, 0.2875, 0.115, 0.2946, 0.1391, 0.2902, 0.1398, 0.2966, 0.1153, 0.2984, 0.115, 0.2946, 0.1153, 0.2984, 0.09076, 0.3002, 0.09101, 0.2989, 0.115, 0.2946, 0.09101, 0.2989, 0.09154, 0.2978, 0.1147, 0.2907, 0.115, 0.2946, 0.1147, 0.2907, 0.1379, 0.2833, 0.1391, 0.2902, 0.1634, 0.2856, 0.1859, 0.2817, 0.187, 0.2934, 0.1642, 0.2949, 0.1634, 0.2856, 0.1642, 0.2949, 0.1398, 0.2966, 0.1391, 0.2902, 0.1634, 0.2856, 0.1391, 0.2902, 0.1379, 0.2833, 0.1615, 0.2753, 0.1634, 0.2856, 0.1615, 0.2753, 0.1836, 0.2684, 0.1859, 0.2817, 0.2051, 0.2792, 0.2251, 0.2776, 0.2265, 0.2911, 0.2064, 0.2923, 0.2051, 0.2792, 0.2064, 0.2923, 0.187, 0.2934, 0.1859, 0.2817, 0.2051, 0.2792, 0.1859, 0.2817, 0.1836, 0.2684, 0.2027, 0.2643, 0.2051, 0.2792, 0.2027, 0.2643, 0.2229, 0.2623, 0.2251, 0.2776, 0.25, 0.2761, 0.2783, 0.2747, 0.2797, 0.2883, 0.2513, 0.2892, 0.25, 0.2761, 0.2513, 0.2892, 0.2265, 0.2911, 0.2251, 0.2776, 0.25, 0.2761, 0.2251, 0.2776, 0.2229, 0.2623, 0.2479, 0.2613, 0.25, 0.2761, 0.2479, 0.2613, 0.2763, 0.2596, 0.2783, 0.2747, 0.3087, 0.2734, 0.3444, 0.2714, 0.3464, 0.2916, 0.3104, 0.2899, 0.3087, 0.2734, 0.3104, 0.2899, 0.2797, 0.2883, 0.2783, 0.2747, 0.3087, 0.2734, 0.2783, 0.2747, 0.2763, 0.2596, 0.3066, 0.2557, 0.3087, 0.2734, 0.3066, 0.2557, 0.342, 0.2503, 0.3444, 0.2714, 0.3884, 0.268, 0.4318, 0.2644, 0.4346, 0.2891, 0.3908, 0.2909, 0.3884, 0.268, 0.3908, 0.2909, 0.3464, 0.2916, 0.3444, 0.2714, 0.3884, 0.268, 0.3444, 0.2714, 0.342, 0.2503, 0.3858, 0.2442, 0.3884, 0.268, 0.3858, 0.2442, 0.4288, 0.239, 0.4318, 0.2644, 0.5152, 0.2592, 0.5192, 0.2849, 0.4956, 0.2861, 0.4918, 0.2606, 0.5152, 0.2592, 0.4918, 0.2606, 0.4881, 0.2339, 0.5111, 0.2314, 0.5152, 0.2592, 0.5111, 0.2314, 0.5308, 0.2293, 0.5351, 0.2579, 0.5152, 0.2592, 0.5351, 0.2579, 0.5392, 0.2838, 0.5192, 0.2849, 0.5401, 0.1934, 0.5256, 0.1946, 0.5233, 0.1467, 0.5326, 0.1555, 0.5401, 0.1934, 0.5326, 0.1555, 0.5393, 0.1539, 0.5594, 0.1945, 0.5401, 0.1934, 0.5594, 0.1945, 0.5665, 0.2275, 0.5467, 0.2281, 0.5401, 0.1934, 0.5467, 0.2281, 0.5308, 0.2293, 0.5256, 0.1946, 0.5596, 0.3085, 0.5436, 0.3102, 0.5392, 0.2838, 0.5553, 0.2823, 0.5596, 0.3085, 0.5553, 0.2823, 0.5747, 0.2803, 0.5787, 0.3058, 0.5596, 0.3085, 0.5787, 0.3058, 0.583, 0.3321, 0.5642, 0.3355, 0.5596, 0.3085, 0.5642, 0.3355, 0.5483, 0.3375, 0.5436, 0.3102, 0.5513, 0.2566, 0.5351, 0.2579, 0.5308, 0.2293, 0.5467, 0.2281, 0.5513, 0.2566, 0.5467, 0.2281, 0.5665, 0.2275, 0.5711, 0.2551, 0.5513, 0.2566, 0.5711, 0.2551, 0.5747, 0.2803, 0.5553, 0.2823, 0.5513, 0.2566, 0.5553, 0.2823, 0.5392, 0.2838, 0.5351, 0.2579, 0.569, 0.3635, 0.5531, 0.3658, 0.5483, 0.3375, 0.5642, 0.3355, 0.569, 0.3635, 0.5642, 0.3355, 0.583, 0.3321, 0.5875, 0.3596, 0.569, 0.3635, 0.5875, 0.3596, 0.592, 0.3877, 0.5738, 0.3921, 0.569, 0.3635, 0.5738, 0.3921, 0.558, 0.3946, 0.5531, 0.3658, 0.5704, 0.1545, 0.5843, 0.1703, 0.5393, 0.1539, 0.5398, 0.1455, 0.5704, 0.1545, 0.5398, 0.1455, 0.5468, 0.1383, 0.5829, 0.153, 0.5704, 0.1545, 0.5829, 0.153, 0.6282, 0.1722, 0.5843, 0.1703, 0.6408, 0.1616, 0.6573, 0.1684, 0.6282, 0.1722, 0.6184, 0.158, 0.6408, 0.1616, 0.6184, 0.158, 0.6089, 0.1475, 0.6455, 0.1561, 0.6408, 0.1616, 0.6455, 0.1561, 0.6765, 0.1655, 0.6573, 0.1684, 0.5037, 0.1407, 0.4939, 0.1318, 0.5034, 0.09968, 0.5148, 0.1234, 0.5037, 0.1407, 0.5148, 0.1234, 0.5233, 0.1467, 0.5037, 0.1673, 0.5037, 0.1407, 0.5037, 0.1673, 0.4812, 0.1671, 0.4939, 0.1318, 0.2872, 0.1671, 0.2764, 0.1925, 0.2338, 0.1862, 0.2647, 0.1494, 0.2872, 0.1671, 0.2647, 0.1494, 0.3145, 0.1149, 0.3265, 0.1551, 0.2872, 0.1671, 0.3265, 0.1551, 0.3265, 0.1987, 0.2764, 0.1925, 0.2907, 0.3834, 0.2997, 0.401, 0.2619, 0.4145, 0.2614, 0.3839, 0.2907, 0.3834, 0.2614, 0.3839, 0.2672, 0.3612, 0.3078, 0.3657, 0.2907, 0.3834, 0.3078, 0.3657, 0.3447, 0.386, 0.2997, 0.401, 0.473, 0.4483, 0.4854, 0.4351, 0.512, 0.4647, 0.4844, 0.4745, 0.473, 0.4483, 0.4844, 0.4745, 0.4436, 0.474, 0.442, 0.4373, 0.473, 0.4483, 0.442, 0.4373, 0.4509, 0.4015, 0.4854, 0.4351, 0.5925, 0.151, 0.5829, 0.153, 0.5468, 0.1383, 0.5729, 0.1403, 0.5925, 0.151, 0.5729, 0.1403, 0.6089, 0.1475, 0.6184, 0.158, 0.5925, 0.151, 0.6184, 0.158, 0.6282, 0.1722, 0.5829, 0.153, 0.8818, 0.2515, 0.8711, 0.2499, 0.8932, 0.2456, 0.902, 0.2493, 0.8818, 0.2515, 0.902, 0.2493, 0.9041, 0.2534, 0.8725, 0.2545, 0.8818, 0.2515, 0.8725, 0.2545, 0.8457, 0.254, 0.8711, 0.2499, 0.8621, 0.2843, 0.8709, 0.2802, 0.8906, 0.282, 0.8711, 0.2876, 0.8621, 0.2843, 0.8711, 0.2876, 0.8475, 0.2927, 0.8439, 0.2858, 0.8621, 0.2843, 0.8439, 0.2858, 0.848, 0.278, 0.8709, 0.2802, 0.8651, 0.2716, 0.8756, 0.2687, 0.9074, 0.271, 0.8754, 0.2742, 0.8651, 0.2716, 0.8754, 0.2742, 0.848, 0.278, 0.8422, 0.2719, 0.8651, 0.2716, 0.8422, 0.2719, 0.8474, 0.2666, 0.8756, 0.2687, 0.8739, 0.2612, 0.8705, 0.2588, 0.9041, 0.2534, 0.9061, 0.2576, 0.8739, 0.2612, 0.9061, 0.2576, 0.9077, 0.2619, 0.8775, 0.2639, 0.8739, 0.2612, 0.8775, 0.2639, 0.8474, 0.2666, 0.8446, 0.2627, 0.8739, 0.2612, 0.8446, 0.2627, 0.8522, 0.2604, 0.8705, 0.2588, 0.6745, 0.1742, 0.6573, 0.1684, 0.6765, 0.1655, 0.696, 0.175, 0.6745, 0.1742, 0.696, 0.175, 0.7132, 0.1856, 0.6719, 0.1839, 0.6745, 0.1742, 0.6719, 0.1839, 0.6282, 0.1722, 0.6573, 0.1684])
me_plane.use_remesh_preserve_volume = False
me_plane.use_remesh_preserve_attributes = False
me_plane.use_mirror_vertex_groups = False
me_plane.update()
arm_armature_001 = bpy.data.armatures.new('Armature.001')  # bones are not reproduced

# ---- objects
ob_armature = bpy.data.objects.new('Armature', arm_armature_001)
ob_plane = bpy.data.objects.new('Plane', me_plane)
ob_lamp = bpy.data.objects.new('Lamp', light_lamp)
ob_camera = bpy.data.objects.new('Camera', cam_camera)

# ---- transforms, parenting, visibility, modifiers, constraints
ob_armature.location = (0.0, -3.192, 0.1856)
ob_armature.rotation_euler = (-1.571, -0.0, 0.0)
ob_armature.scale = (1.686, 1.686, 1.686)
ob_armature.show_in_front = True
ob_armature.lineart.crease_threshold = 0.0
ob_plane.parent = ob_armature
ob_plane.matrix_parent_inverse = Matrix(((0.5932, 0.0, -0.0, 0.0), (0.0, -2.608e-08, -0.5932, 0.1101), (0.0, 0.5932, -2.593e-08, 1.894), (0.0, 0.0, 0.0, 1.0)))
ob_plane.location = (0.005851, -0.02791, 0.294)
ob_plane.rotation_euler = (1.571, -0.06131, -1.571)
ob_plane.lineart.crease_threshold = 0.0
_vg = ob_plane.vertex_groups.new(name='Bone')
for _i, _w in zip([0, 1, 2, 3, 4, 5, 6, 15, 16, 17, 28, 29, 30, 31, 32, 33, 34, 35, 43, 44, 45, 46, 47, 48, 49, 50, 51, 52, 53, 54, 62, 63, 64, 65, 66, 67, 68, 69, 73, 74, 75, 76, 77, 78, 79, 80, 81, 82, 83, 84, 85, 94, 95, 96, 107, 108, 109, 110, 111, 112, 113, 114, 122, 123, 124, 125, 126, 127, 128, 129, 130, 131, 132, 133, 141, 142, 143, 144, 145, 146, 147, 148, 152, 153, 154, 155, 156, 157, 159, 160, 161, 162, 163, 164, 165, 166, 167, 168, 169, 170, 171, 172, 173, 174, 175, 176, 177, 178, 179, 204, 206, 207, 208, 209, 218, 219, 220, 221, 222, 223, 224, 239, 240, 241, 242, 243, 244, 253, 254, 255, 256, 257, 258, 259, 261, 269, 270, 271, 272, 273, 274, 275, 276, 277, 278, 279, 280, 281, 290, 291, 292, 293, 294, 295, 303, 304, 305, 306, 307, 308, 309, 310, 311, 312, 313, 314, 315, 316, 317, 318, 322, 323, 324, 325, 326, 327, 328, 330, 331, 332, 333, 334, 335, 336, 337, 350, 351, 352, 356, 357, 358, 359, 360, 361, 375, 376, 377, 378, 379, 380, 381, 388, 389, 390, 391, 392, 393, 395, 403, 404, 405, 406, 407, 408, 409, 410, 411, 412, 413, 414, 422, 423, 424, 425, 426, 427, 435, 436, 437, 438, 439, 440, 441, 442, 443, 444, 445, 449, 450, 451, 452, 453, 454, 455, 458, 461, 464, 465, 466, 467, 468, 481, 482, 483, 484, 485, 486, 488, 489, 490, 491, 492, 493, 501, 502, 503, 504, 506, 508, 509, 510, 511, 512, 513, 514, 515, 516, 517, 518, 519, 520, 534, 538, 545, 546, 547, 548, 549, 550, 551, 566, 567, 568, 569, 570, 571, 572, 574, 575, 576, 577, 578, 579, 580, 589, 590, 591, 592, 593, 594, 595, 596, 597], [0.02993, 0.518, 0.932, 0.9941, 0.9993, 0.9994, 0.9995, 0.003557, 0.001636, 0.001636, 0.9994, 0.9993, 0.9988, 0.992, 0.9335, 0.505, 0.0101, 0.02483, 0.9995, 0.9994, 0.9993, 0.9959, 0.9513, 0.517, 0.4652, 0.862, 0.9768, 0.997, 0.9991, 0.9994, 0.01324, 0.1106, 0.07212, 0.0775, 0.1054, 0.3823, 0.6946, 0.02363, 0.5193, 0.9995, 0.9995, 0.9995, 0.9995, 0.813, 0.03005, 0.518, 0.9316, 0.994, 0.9992, 0.9994, 0.9995, 0.003558, 0.001637, 0.001637, 0.9994, 0.9993, 0.9987, 0.9917, 0.9323, 0.505, 0.01046, 0.02508, 0.9995, 0.9994, 0.9992, 0.9957, 0.9501, 0.517, 0.4652, 0.8617, 0.9767, 0.997, 0.999, 0.9994, 0.01348, 0.1109, 0.07352, 0.07878, 0.1059, 0.3823, 0.6946, 0.02363, 0.5194, 0.9995, 0.9995, 0.9995, 0.9995, 0.813, 0.02948, 0.05659, 0.003272, 0.7657, 0.1162, 0.514, 0.9583, 0.8156, 0.9199, 0.9953, 0.9658, 0.9924, 0.9988, 0.9958, 0.9992, 0.9994, 0.9989, 0.9994, 0.9995, 0.9994, 0.9995, 0.03217, 0.03338, 0.002064, 0.003272, 0.003272, 0.02019, 0.9101, 0.9926, 0.9992, 0.9994, 0.9995, 0.9995, 0.9995, 0.9994, 0.9992, 0.9961, 0.9586, 0.5121, 0.04967, 0.875, 0.989, 0.9991, 0.9994, 0.9995, 0.9995, 0.02019, 0.9995, 0.9994, 0.9993, 0.9957, 0.9441, 0.522, 0.02648, 0.8814, 0.9856, 0.9983, 0.9992, 0.9994, 0.9995, 0.4979, 0.9084, 0.9878, 0.9983, 0.9992, 0.9995, 0.02648, 0.4325, 0.1166, 0.05002, 0.09422, 0.105, 0.1646, 0.124, 0.1285, 0.1611, 0.6955, 0.4326, 0.2271, 0.6381, 0.8731, 0.005336, 0.4873, 0.9994, 0.9995, 0.9995, 0.9994, 0.9995, 0.7502, 0.05684, 0.003273, 0.7653, 0.9581, 0.8156, 0.9953, 0.9987, 0.9993, 0.03338, 0.003273, 0.003273, 0.02091, 0.908, 0.9922, 0.9991, 0.9994, 0.9995, 0.9995, 0.9994, 0.9992, 0.9958, 0.9568, 0.5122, 0.0002347, 0.05015, 0.8744, 0.9889, 0.9991, 0.9994, 0.9995, 0.02068, 0.9995, 0.9994, 0.9993, 0.9955, 0.9433, 0.5219, 0.02696, 0.8794, 0.9852, 0.9983, 0.9992, 0.9994, 0.4978, 0.9078, 0.9876, 0.9983, 0.9992, 0.9995, 0.02673, 0.4325, 0.05188, 0.09517, 0.1057, 0.165, 0.1261, 0.1306, 0.1616, 0.6381, 0.005338, 0.4874, 0.9994, 0.9995, 0.9995, 0.9994, 0.9995, 0.7503, 0.6928, 0.006544, 0.9241, 0.9931, 0.9991, 0.9993, 0.9994, 0.04038, 0.896, 0.9921, 0.9993, 0.9994, 0.9995, 0.05296, 0.8387, 0.9781, 0.9976, 0.999, 0.9994, 0.1, 0.1481, 0.157, 0.9994, 0.05895, 0.06022, 0.8539, 0.6928, 0.986, 0.9384, 0.9989, 0.9931, 0.9994, 0.9985, 0.9995, 0.9993, 0.9995, 0.9995, 0.004129, 0.006546, 0.0004695, 0.9211, 0.9926, 0.999, 0.9993, 0.9994, 0.9995, 0.04135, 0.8948, 0.9918, 0.9992, 0.9994, 0.9995, 0.9995, 0.05346, 0.8378, 0.9778, 0.9975, 0.999, 0.9994, 0.9995, 0.1722, 0.1742, 0.1033, 0.149, 0.1579, 0.5834, 0.8077, 0.2819, 0.9994]): _vg.add([_i], _w, 'REPLACE')
_vg = ob_plane.vertex_groups.new(name='Bone.001')
for _i, _w in zip([0, 1, 2, 7, 8, 13, 14, 15, 16, 17, 18, 19, 20, 21, 27, 32, 33, 34, 35, 36, 37, 42, 47, 48, 49, 50, 51, 55, 61, 62, 63, 64, 65, 66, 67, 68, 69, 70, 71, 72, 73, 78, 79, 80, 81, 86, 87, 92, 93, 94, 95, 96, 97, 98, 99, 100, 106, 111, 112, 113, 114, 115, 116, 121, 126, 127, 128, 129, 130, 134, 140, 141, 142, 143, 144, 145, 146, 147, 148, 149, 150, 151, 152, 157, 158, 159, 160, 161, 162, 163, 164, 165, 166, 167, 169, 180, 181, 182, 184, 185, 198, 199, 200, 202, 203, 204, 205, 206, 207, 208, 209, 210, 211, 212, 213, 214, 215, 216, 217, 218, 219, 231, 232, 238, 243, 244, 245, 246, 253, 254, 260, 261, 262, 268, 273, 274, 275, 276, 282, 283, 284, 290, 291, 296, 302, 303, 304, 305, 306, 307, 308, 309, 310, 311, 312, 313, 314, 315, 316, 317, 318, 319, 320, 321, 322, 328, 329, 330, 331, 332, 333, 334, 338, 339, 340, 342, 343, 347, 348, 349, 350, 351, 352, 353, 354, 355, 356, 357, 367, 368, 374, 379, 380, 381, 382, 388, 389, 394, 395, 396, 402, 407, 408, 409, 410, 415, 416, 417, 422, 423, 428, 434, 435, 436, 437, 438, 439, 440, 441, 442, 443, 444, 445, 446, 447, 448, 449, 455, 456, 457, 458, 459, 460, 461, 462, 463, 464, 474, 475, 481, 482, 487, 488, 489, 494, 495, 501, 502, 503, 505, 506, 507, 508, 509, 510, 512, 521, 522, 533, 534, 535, 537, 538, 539, 540, 541, 542, 543, 544, 545, 546, 558, 559, 566, 567, 573, 574, 575, 581, 582, 589, 590, 591, 592, 593, 594, 595, 596], [0.7633, 0.4727, 0.06137, 0.1017, 0.01058, 0.01411, 0.1448, 0.5775, 0.4067, 0.4458, 0.5586, 0.07164, 0.2503, 0.4972, 0.06692, 0.05779, 0.486, 0.8959, 0.8438, 0.1752, 0.01738, 0.5549, 0.04432, 0.4776, 0.5074, 0.126, 0.01458, 0.4768, 0.05767, 0.876, 0.8044, 0.8989, 0.8851, 0.8581, 0.5746, 0.2878, 0.6513, 0.03855, 0.03368, 0.4285, 0.4506, 0.1764, 0.7627, 0.4727, 0.06166, 0.1019, 0.01054, 0.01405, 0.1447, 0.5776, 0.4067, 0.4458, 0.559, 0.07164, 0.2506, 0.4971, 0.06798, 0.05874, 0.4857, 0.8939, 0.8434, 0.1757, 0.01738, 0.5552, 0.04534, 0.4774, 0.5073, 0.1262, 0.01458, 0.4766, 0.05872, 0.8738, 0.8039, 0.8968, 0.8829, 0.8576, 0.5746, 0.2878, 0.6514, 0.03849, 0.03367, 0.4289, 0.4506, 0.1764, 0.3156, 0.8135, 0.8171, 0.4267, 0.2229, 0.7609, 0.4744, 0.02917, 0.174, 0.07158, 0.02917, 0.03476, 0.2628, 0.1343, 0.03476, 0.02116, 0.3866, 0.1553, 0.03667, 0.05783, 0.2318, 0.6634, 0.6039, 0.6922, 0.5528, 0.5816, 0.7094, 0.2378, 0.0727, 0.4148, 0.6099, 0.4088, 0.09171, 0.01575, 0.1153, 0.9312, 0.08864, 0.8606, 0.4886, 0.04627, 0.03747, 0.4843, 0.9176, 0.1338, 0.8935, 0.1227, 0.7942, 0.8742, 0.08757, 0.5058, 0.05116, 0.4709, 0.9137, 0.1156, 0.8382, 0.1822, 0.02116, 0.4877, 0.07812, 0.4649, 0.06906, 0.8343, 0.527, 0.8404, 0.9221, 0.8757, 0.848, 0.7918, 0.8665, 0.8564, 0.8226, 0.2869, 0.5312, 0.7172, 0.341, 0.1199, 0.5983, 0.02116, 0.05052, 0.462, 0.4797, 0.2355, 0.3167, 0.8165, 0.4267, 0.2233, 0.02917, 0.1739, 0.03475, 0.2633, 0.1342, 0.03475, 0.02108, 0.05774, 0.2317, 0.6045, 0.6923, 0.5816, 0.7089, 0.4094, 0.09171, 0.1174, 0.9295, 0.09067, 0.8582, 0.4883, 0.04782, 0.03893, 0.4839, 0.9145, 0.136, 0.893, 0.1233, 0.7937, 0.8733, 0.08814, 0.5059, 0.05174, 0.4709, 0.9119, 0.1175, 0.8357, 0.1827, 0.02108, 0.4876, 0.07855, 0.4648, 0.06962, 0.8331, 0.527, 0.919, 0.8747, 0.8469, 0.7912, 0.8642, 0.854, 0.8221, 0.341, 0.5984, 0.02108, 0.05051, 0.4626, 0.4797, 0.2354, 0.456, 0.2263, 0.2896, 0.06953, 0.04232, 0.6271, 0.09253, 0.9506, 0.07494, 0.8847, 0.1751, 0.9119, 0.1023, 0.8365, 0.8768, 0.1562, 0.7918, 0.1381, 0.8936, 0.8395, 0.8192, 0.4572, 0.8751, 0.2262, 0.7573, 0.1432, 0.2895, 0.05834, 0.06951, 0.04215, 0.2373, 0.5695, 0.07333, 0.7519, 0.6273, 0.536, 0.3617, 0.1139, 0.0315, 0.468, 0.09565, 0.948, 0.07786, 0.8809, 0.1763, 0.911, 0.1035, 0.8355, 0.8757, 0.1571, 0.7905, 0.1392, 0.7644, 0.8057, 0.8899, 0.8384, 0.8181, 0.3925, 0.1814, 0.6699]): _vg.add([_i], _w, 'REPLACE')
_vg = ob_plane.vertex_groups.new(name='Bone.002')
for _i, _w in zip([0, 7, 8, 9, 10, 13, 14, 15, 16, 17, 18, 19, 20, 21, 25, 26, 27, 34, 35, 36, 37, 38, 42, 49, 55, 59, 60, 61, 62, 63, 64, 65, 66, 67, 69, 70, 71, 72, 73, 79, 86, 87, 88, 89, 92, 93, 94, 95, 96, 97, 98, 99, 100, 104, 105, 106, 113, 114, 115, 116, 117, 121, 128, 134, 138, 139, 140, 141, 142, 143, 144, 145, 146, 148, 149, 150, 151, 152, 158, 159, 160, 161, 163, 180, 181, 182, 183, 184, 185, 187, 188, 191, 198, 199, 200, 201, 202, 203, 204, 205, 206, 207, 208, 209, 210, 211, 212, 213, 214, 215, 216, 217, 218, 225, 226, 231, 232, 236, 237, 238, 245, 246, 247, 248, 253, 260, 261, 262, 263, 264, 268, 275, 282, 283, 284, 285, 286, 296, 300, 301, 302, 303, 304, 305, 307, 308, 309, 314, 315, 318, 319, 320, 321, 322, 329, 330, 331, 338, 339, 340, 341, 342, 343, 347, 348, 349, 350, 351, 352, 353, 354, 355, 356, 362, 363, 367, 368, 372, 373, 374, 381, 382, 383, 384, 388, 394, 395, 396, 397, 398, 402, 409, 415, 416, 417, 418, 419, 428, 432, 433, 434, 435, 436, 437, 438, 439, 440, 445, 446, 447, 448, 449, 456, 457, 459, 460, 461, 462, 469, 470, 474, 475, 476, 477, 481, 487, 488, 494, 495, 496, 497, 505, 506, 507, 508, 521, 522, 523, 524, 526, 533, 534, 535, 536, 537, 538, 539, 540, 541, 542, 543, 544, 545, 552, 553, 558, 559, 560, 561, 566, 573, 574, 581, 582, 583, 584, 589, 596], [0.1895, 0.8003, 0.4831, 0.07476, 0.0005727, 0.4958, 0.7394, 0.3776, 0.5446, 0.5205, 0.414, 0.7286, 0.6684, 0.492, 0.03785, 0.4939, 0.8836, 0.0728, 0.1178, 0.7499, 0.4805, 0.06113, 0.4241, 0.01513, 0.5104, 0.04255, 0.4951, 0.8886, 0.0913, 0.0756, 0.008383, 0.01701, 0.02426, 0.03418, 0.2955, 0.6876, 0.5238, 0.5394, 0.01401, 0.1898, 0.7998, 0.4832, 0.07519, 0.0005727, 0.496, 0.7395, 0.3776, 0.5446, 0.5204, 0.4136, 0.7286, 0.6681, 0.4917, 0.0392, 0.4942, 0.8813, 0.07462, 0.1182, 0.749, 0.4808, 0.06175, 0.4236, 0.01513, 0.5102, 0.04372, 0.4951, 0.8862, 0.09313, 0.07575, 0.009201, 0.01778, 0.02446, 0.03418, 0.2954, 0.6877, 0.5238, 0.539, 0.01401, 0.6611, 0.1442, 0.1209, 0.5246, 0.1172, 0.8388, 0.6472, 0.7379, 0.1223, 0.4729, 0.4756, 0.08191, 0.09976, 0.001145, 0.5646, 0.7408, 0.6544, 0.3668, 0.7633, 0.7154, 0.2796, 0.3686, 0.2505, 0.4028, 0.3737, 0.258, 0.6896, 0.7019, 0.5528, 0.3648, 0.5567, 0.7802, 0.3947, 0.8722, 0.01677, 0.9051, 0.08509, 0.1288, 0.5044, 0.03534, 0.4997, 0.9145, 0.05421, 0.8551, 0.9121, 0.07569, 0.04851, 0.187, 0.09139, 0.8527, 0.4882, 0.04035, 0.4795, 0.03403, 0.1486, 0.7829, 0.8177, 0.1484, 0.001145, 0.5163, 0.04976, 0.4905, 0.8627, 0.1284, 0.03025, 0.03175, 0.01677, 0.03403, 0.03025, 0.02102, 0.05127, 0.3563, 0.6451, 0.7038, 0.5086, 0.02102, 0.6598, 0.1212, 0.5246, 0.8381, 0.6466, 0.7382, 0.1235, 0.4729, 0.4758, 0.7635, 0.7155, 0.368, 0.2505, 0.3737, 0.2584, 0.5561, 0.7802, 0.8697, 0.0184, 0.9028, 0.08744, 0.1308, 0.5042, 0.03681, 0.4996, 0.9112, 0.05707, 0.8526, 0.9099, 0.0784, 0.04892, 0.1874, 0.09216, 0.8514, 0.4887, 0.04159, 0.4792, 0.03555, 0.1507, 0.7823, 0.8172, 0.1492, 0.001145, 0.5162, 0.05063, 0.4906, 0.8613, 0.1292, 0.03025, 0.001224, 0.01718, 0.03433, 0.03025, 0.3562, 0.6453, 0.7038, 0.508, 0.02102, 0.5124, 0.7219, 0.782, 0.754, 0.3272, 0.9004, 0.9286, 0.07067, 0.1084, 0.8098, 0.8956, 0.08071, 0.03353, 0.1493, 0.06806, 0.1887, 0.844, 0.8815, 0.09951, 0.5112, 0.06349, 0.7221, 0.1738, 0.782, 0.7544, 0.1638, 0.1972, 0.002291, 0.709, 0.3853, 0.7726, 0.5363, 0.2248, 0.3271, 0.4202, 0.6009, 0.7783, 0.6255, 0.5047, 0.8968, 0.002449, 0.9256, 0.07362, 0.1117, 0.8084, 0.8943, 0.08318, 0.03436, 0.15, 0.06865, 0.1897, 0.8426, 0.88, 0.1013, 0.0605, 0.04204]): _vg.add([_i], _w, 'REPLACE')
_vg = ob_plane.vertex_groups.new(name='Bone.003')
for _i, _w in zip([7, 8, 9, 10, 11, 12, 13, 14, 16, 17, 18, 19, 20, 22, 23, 24, 25, 26, 27, 36, 37, 38, 39, 40, 41, 42, 56, 57, 58, 59, 60, 61, 70, 71, 72, 86, 87, 88, 89, 90, 91, 92, 93, 95, 96, 97, 98, 99, 101, 102, 103, 104, 105, 106, 115, 116, 117, 118, 119, 120, 121, 135, 136, 137, 138, 139, 140, 149, 150, 151, 158, 161, 180, 181, 182, 183, 184, 185, 186, 187, 188, 189, 190, 191, 192, 193, 194, 195, 196, 197, 198, 199, 200, 201, 202, 203, 205, 210, 211, 212, 214, 215, 216, 225, 226, 227, 228, 229, 230, 233, 234, 235, 236, 237, 238, 247, 248, 249, 250, 251, 252, 262, 263, 264, 265, 266, 267, 283, 284, 285, 286, 287, 288, 289, 297, 298, 299, 300, 301, 302, 319, 320, 321, 329, 331, 338, 339, 340, 341, 342, 343, 344, 345, 346, 347, 348, 349, 353, 354, 362, 363, 364, 365, 366, 369, 370, 371, 372, 373, 374, 383, 384, 385, 386, 387, 396, 397, 398, 399, 400, 401, 416, 417, 418, 419, 420, 421, 429, 430, 431, 432, 433, 434, 446, 447, 448, 456, 457, 459, 460, 469, 470, 471, 472, 473, 476, 477, 478, 479, 480, 496, 497, 498, 499, 500, 505, 507, 521, 522, 523, 524, 525, 526, 527, 528, 529, 530, 531, 532, 533, 535, 536, 540, 541, 542, 552, 553, 554, 555, 556, 557, 560, 561, 562, 563, 564, 565, 583, 584, 585, 586, 587, 588], [0.08323, 0.4969, 0.912, 0.9878, 0.9982, 0.9997, 0.4769, 0.106, 0.01872, 0.008952, 0.001473, 0.1959, 0.06905, 0.9998, 0.9994, 0.9956, 0.9574, 0.498, 0.03665, 0.05889, 0.4932, 0.9285, 0.9922, 0.9989, 0.9998, 0.001105, 0.9998, 0.9991, 0.9936, 0.9508, 0.4969, 0.04056, 0.263, 0.4352, 0.007263, 0.08341, 0.4966, 0.9114, 0.9877, 0.9982, 0.9997, 0.4768, 0.1059, 0.01869, 0.008924, 0.001452, 0.1959, 0.06904, 0.9998, 0.9994, 0.9953, 0.9558, 0.4975, 0.03754, 0.05913, 0.4928, 0.9278, 0.992, 0.9989, 0.9998, 0.001089, 0.9998, 0.9991, 0.9934, 0.9493, 0.4967, 0.04148, 0.2629, 0.4352, 0.007243, 0.002209, 0.0179, 0.1156, 0.0761, 0.1169, 0.8709, 0.4862, 0.4956, 0.9862, 0.9027, 0.8828, 0.9981, 0.9891, 0.9842, 0.9998, 0.9985, 0.9977, 0.9998, 0.9997, 0.9997, 0.01954, 0.09515, 0.2954, 0.6163, 0.1747, 0.03744, 0.002209, 0.06201, 0.22, 0.008686, 0.0109, 0.1272, 0.5789, 0.08112, 0.9128, 0.9888, 0.9985, 0.9998, 0.9998, 0.9998, 0.9995, 0.996, 0.9605, 0.4957, 0.03161, 0.07329, 0.9227, 0.9922, 0.9991, 0.9998, 0.9998, 0.04168, 0.5003, 0.9544, 0.9952, 0.9994, 0.9998, 0.0179, 0.1486, 0.8452, 0.9788, 0.9968, 0.9997, 0.9998, 0.9998, 0.9987, 0.9913, 0.9411, 0.4982, 0.04951, 0.3188, 0.2405, 0.002209, 0.002178, 0.01785, 0.1161, 0.07607, 0.1167, 0.8696, 0.4862, 0.4954, 0.986, 0.9981, 0.9998, 0.1745, 0.03738, 0.002178, 0.01086, 0.1272, 0.08297, 0.9103, 0.9883, 0.9984, 0.9998, 0.9998, 0.9995, 0.9956, 0.9586, 0.4955, 0.03288, 0.07507, 0.9199, 0.9916, 0.999, 0.9998, 0.04219, 0.4995, 0.9529, 0.995, 0.9993, 0.9998, 0.01785, 0.149, 0.8443, 0.9786, 0.9968, 0.9997, 0.9998, 0.9987, 0.9911, 0.94, 0.4978, 0.05008, 0.3187, 0.2405, 0.002178, 0.004418, 0.03581, 0.1478, 0.1981, 0.06322, 0.9282, 0.9927, 0.9992, 0.9998, 0.08336, 0.9172, 0.9916, 0.9989, 0.9998, 0.09903, 0.8973, 0.9849, 0.9977, 0.9997, 0.004356, 0.0357, 0.1478, 0.1978, 0.8246, 0.793, 0.9808, 0.9726, 0.9974, 0.9959, 0.9997, 0.9996, 0.9998, 0.9998, 0.03907, 0.1512, 0.4396, 0.01737, 0.1066, 0.3333, 0.06577, 0.9252, 0.9921, 0.9991, 0.9998, 0.9998, 0.08438, 0.9146, 0.9912, 0.9988, 0.9998, 0.9998, 0.1002, 0.8955, 0.9845, 0.9976, 0.9997, 0.9998]): _vg.add([_i], _w, 'REPLACE')
_m = ob_plane.modifiers.new('Armature', 'ARMATURE')
_m = ob_plane.modifiers.new('Armature.001', 'ARMATURE')
_m.object = ob_armature
ob_lamp.location = (4.076, 1.005, 5.904)
ob_lamp.rotation_euler = (0.6503, 0.05522, 1.866)
ob_lamp.lock_rotations_4d = False
ob_lamp.empty_display_type = 'ARROWS'
ob_lamp.color = (0.0, 0.0, 0.0, 0.0)
ob_lamp.lineart.crease_threshold = 0.0
ob_camera.location = (7.481, -6.508, 5.344)
ob_camera.rotation_euler = (1.109, 0.0, 0.8149)
ob_camera.lock_rotations_4d = False
ob_camera.empty_display_type = 'ARROWS'
ob_camera.color = (0.0, 0.0, 0.0, 0.0)
ob_camera.display_type = 'WIRE'
ob_camera.lineart.crease_threshold = 0.0

# ---- collection membership
col_collection_1.objects.link(ob_armature)
col_collection_1.objects.link(ob_plane)
col_collection_1.objects.link(ob_lamp)
col_collection_1.objects.link(ob_camera)

# ---- scene / render settings (as saved in the file)
scene.camera = ob_camera
scene.frame_start = 1; scene.frame_end = 40; scene.frame_set(19)
scene.render.engine = 'BLENDER_EEVEE_NEXT'
scene.render.resolution_percentage = 50
scene.render.dither_intensity = 0.0
scene.cycles.use_denoising = False
scene.cycles.samples = 128
scene.cycles.sampling_pattern = 'TABULATED_SOBOL'
scene.cycles.light_sampling_threshold = 0.0
scene.cycles.use_adaptive_sampling = False
scene.cycles.use_light_tree = False
scene.cycles.blur_glossy = 0.0
scene.cycles.sample_clamp_indirect = 0.0
scene.view_settings.view_transform = 'Standard'
bpy.context.view_layer.update()
